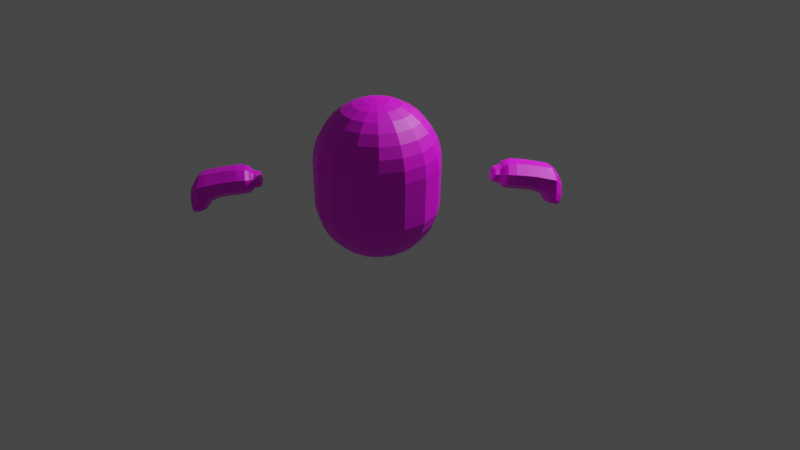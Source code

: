 # Source: PunchyDude.blend  (saved by Blender 2.93.21; exported with 4.5.12 LTS)
import bpy
from mathutils import Matrix  # noqa: F401  (used for matrix-valued properties, if any)

bpy.ops.wm.read_factory_settings(use_empty=True)
scene = bpy.context.scene
scene.name = 'Scene'

# ---- collections
col_scene = bpy.data.collections.new('Scene'); scene.collection.children.link(col_scene)
col_character = bpy.data.collections.new('Character'); scene.collection.children.link(col_character)

# ---- images (referenced by path relative to the original .blend; pixels are not part of the script)
import os
ASSET_DIR = os.environ.get("B2B_ASSET_DIR", "")  # directory of the original .blend (textures are referenced by path, not embedded)
HERE = os.path.dirname(os.path.abspath(__file__))  # packed textures are extracted next to this script under _unpacked/

def load_image(name, relpath, width, height, colorspace="sRGB"):
    """Load a texture the original file referenced (path relative to the .blend, or extracted next to this script)."""
    p = next((c for c in (os.path.join(HERE, relpath), os.path.join(ASSET_DIR, relpath)) if relpath and os.path.exists(c)), "")
    if p:
        img = bpy.data.images.load(p, check_existing=True)
        img.name = name
    else:  # same state as the original file: an image datablock whose file is absent (Cycles renders it pink)
        img = bpy.data.images.new(name, width, height)
        img.source = "FILE"
        img.filepath = "//" + (relpath or name)
    img.colorspace_settings.name = colorspace
    return img
img_bodytex = load_image('BodyTex', 'BodyTex.png', 1024, 1024, 'sRGB')

# ---- materials (node trees are filled in below, after node groups)
mat_material = bpy.data.materials.new('Material')
mat_material.use_transparent_shadow = False

# ---- material node trees
mat_material.use_nodes = True; mat_material.node_tree.nodes.clear()
_N = mat_material.node_tree.nodes; _L = mat_material.node_tree.links
n0 = _N.new('ShaderNodeBsdfPrincipled'); n0.name = 'Principled BSDF'; n0.location = (10, 300)
n0.distribution = 'GGX'
n0.subsurface_method = 'BURLEY'
n0.inputs[3].default_value = 1.45
n0.inputs[27].default_value = (0.0, 0.0, 0.0, 1.0)
n0.inputs[28].default_value = 1.0
n1 = _N.new('ShaderNodeOutputMaterial'); n1.name = 'Material Output'; n1.location = (300, 300)
n2 = _N.new('ShaderNodeTexImage'); n2.name = 'Image Texture'; n2.location = (-280, 280)
n2.image = img_bodytex
_L.new(n0.outputs[0], n1.inputs[0])
_L.new(n2.outputs[0], n0.inputs[0])
n1.is_active_output = True

# ---- world
world_world = bpy.data.worlds.new('World'); scene.world = world_world
world_world.use_nodes = True; world_world.node_tree.nodes.clear()
_N = world_world.node_tree.nodes; _L = world_world.node_tree.links
n0 = _N.new('ShaderNodeOutputWorld'); n0.name = 'World Output'; n0.location = (300, 300)
n1 = _N.new('ShaderNodeBackground'); n1.name = 'Background'; n1.location = (10, 300)
n1.inputs[0].default_value = (0.05088, 0.05088, 0.05088, 1.0)
_L.new(n1.outputs[0], n0.inputs[0])
n0.is_active_output = True
world_world.color = (0.05088, 0.05088, 0.05088)
world_world.use_sun_shadow = False
world_world.sun_shadow_jitter_overblur = 0.0

# ---- cameras
cam_camera = bpy.data.cameras.new('Camera')
cam_camera.clip_end = 100.0
cam_camera.ortho_scale = 7.314

# ---- lights
light_light = bpy.data.lights.new('Light', 'POINT')
light_light.transmission_factor = 0.0
light_light.energy = 1000.0
light_light.shadow_soft_size = 0.1
light_light.shadow_maximum_resolution = 0.006
light_light.use_absolute_resolution = True

# ---- meshes
me_cube_001 = bpy.data.meshes.new('Cube.001')
me_cube_001.from_pydata([(1.982, 0.2033, 1.264), (1.993, -0.06413, 1.359), (1.362, 0.3107, 1.671), (1.373, 0.04911, 1.763), (1.882, 0.2051, 1.289), (1.846, 0.3763, 1.637), (1.862, 0.02072, 1.763), (1.894, -0.06093, 1.384), (2.006, 0.2816, 1.337), (1.344, 0.259, 1.526), (2.022, -0.0757, 1.464), (1.355, -0.002586, 1.619), (1.853, -0.09344, 1.521), (1.835, 0.3098, 1.376), (1.641, 0.423, 1.673), (1.643, 0.0122, 1.804), (1.617, -0.06648, 1.585), (1.61, 0.3332, 1.424), (1.381, 0.301, 1.463), (1.41, 0.385, 1.698), (1.435, 0.005872, 1.814), (1.41, -0.06723, 1.61), (1.284, 0.2568, 1.537), (1.259, 0.2276, 1.57), (1.269, 0.2568, 1.651), (1.299, 0.3014, 1.661), (1.276, 0.08396, 1.712), (1.31, 0.05806, 1.747), (1.266, 0.0549, 1.631), (1.295, 0.01364, 1.623), (1.941, 0.3332, 1.632), (2.015, 0.2906, 1.502), (2.027, 0.02214, 1.598), (1.953, 0.06469, 1.727), (1.719, 0.4625, 1.547), (1.706, 0.4246, 1.441), (1.599, 0.529, 1.413), (1.616, 0.5812, 1.559), (1.517, 0.589, 1.556), (1.419, 0.531, 1.595), (1.402, 0.4795, 1.451), (1.502, 0.5457, 1.435), (1.703, 0.4993, 1.421), (1.715, 0.533, 1.515), (-1.982, 0.2033, 1.264), (-1.993, -0.06413, 1.359), (-1.362, 0.3107, 1.671), (-1.373, 0.04911, 1.763), (-1.882, 0.2051, 1.289), (-1.846, 0.3763, 1.637), (-1.862, 0.02072, 1.763), (-1.894, -0.06093, 1.384), (-2.006, 0.2816, 1.337), (-1.344, 0.259, 1.526), (-2.022, -0.0757, 1.464), (-1.355, -0.002586, 1.619), (-1.853, -0.09344, 1.521), (-1.835, 0.3098, 1.376), (-1.641, 0.423, 1.673), (-1.643, 0.0122, 1.804), (-1.617, -0.06648, 1.585), (-1.61, 0.3332, 1.424), (-1.381, 0.301, 1.463), (-1.41, 0.385, 1.698), (-1.435, 0.005872, 1.814), (-1.41, -0.06723, 1.61), (-1.284, 0.2568, 1.537), (-1.259, 0.2276, 1.57), (-1.269, 0.2568, 1.651), (-1.299, 0.3014, 1.661), (-1.276, 0.08396, 1.712), (-1.31, 0.05806, 1.747), (-1.266, 0.0549, 1.631), (-1.295, 0.01364, 1.623), (-1.941, 0.3332, 1.632), (-2.015, 0.2906, 1.502), (-2.027, 0.02214, 1.598), (-1.953, 0.06469, 1.727), (-1.719, 0.4625, 1.547), (-1.706, 0.4246, 1.441), (-1.599, 0.529, 1.413), (-1.616, 0.5812, 1.559), (-1.517, 0.589, 1.556), (-1.419, 0.531, 1.595), (-1.402, 0.4795, 1.451), (-1.502, 0.5457, 1.435), (-1.703, 0.4993, 1.421), (-1.715, 0.533, 1.515), (1.997, 0.2508, 1.277), (1.369, 0.3892, 1.565), (1.432, 0.1907, 1.794), (1.711, 0.457, 1.419), (1.944, -0.09365, 1.376), (1.998, 0.06741, 1.303), (1.813, 0.09551, 1.42), (1.93, 0.2316, 1.261), (1.75, 0.3762, 1.658), (1.763, 0.0183, 1.783), (1.877, 0.07048, 1.334), (1.882, -0.08911, 1.432), (1.853, 0.2138, 1.743), (1.842, 0.4052, 1.495), (2.012, -0.09088, 1.398), (1.425, -0.09274, 1.734), (1.864, -0.09146, 1.673), (1.866, 0.2553, 1.308), (1.933, 0.3589, 1.342), (1.955, -0.1396, 1.521), (2.039, 0.09974, 1.387), (1.738, -0.06451, 1.562), (1.724, 0.2961, 1.43), (1.515, 0.4012, 1.722), (1.525, 0.00403, 1.817), (1.498, -0.07378, 1.6), (1.478, 0.2941, 1.424), (1.633, -0.09252, 1.717), (1.642, 0.2083, 1.784), (1.667, 0.4053, 1.532), (1.604, 0.0979, 1.477), (1.397, 0.08823, 1.509), (1.351, 0.3339, 1.581), (1.371, 0.1896, 1.744), (1.366, -0.02578, 1.708), (1.346, 0.1185, 1.546), (1.357, 0.2636, 1.508), (1.379, 0.3273, 1.685), (1.394, 0.02627, 1.79), (1.372, -0.03613, 1.616), (1.264, 0.2495, 1.547), (1.262, 0.2603, 1.604), (1.278, 0.2889, 1.656), (1.29, 0.3247, 1.583), (1.272, 0.1731, 1.689), (1.288, 0.06314, 1.736), (1.307, 0.1881, 1.727), (1.271, 0.05111, 1.678), (1.274, 0.02388, 1.626), (1.304, -0.009762, 1.701), (1.26, 0.1383, 1.592), (1.286, 0.1269, 1.557), (1.332, 0.3053, 1.664), (1.316, 0.2585, 1.533), (1.326, 0.01098, 1.621), (1.343, 0.05775, 1.751), (1.99, 0.0143, 1.674), (2.033, 0.1561, 1.547), (1.976, 0.3415, 1.558), (1.944, 0.2058, 1.699), (2.014, 0.3053, 1.427), (1.909, 0.3708, 1.626), (1.924, 0.02855, 1.748), (2.029, -0.03708, 1.548), (1.667, 0.4045, 1.433), (1.583, 0.4474, 1.392), (1.613, 0.5324, 1.629), (1.613, 0.5771, 1.478), (1.72, 0.435, 1.494), (1.716, 0.5215, 1.463), (1.725, 0.4995, 1.538), (1.451, 0.5088, 1.428), (1.395, 0.5068, 1.523), (1.471, 0.5668, 1.59), (1.514, 0.5783, 1.491), (1.416, 0.4927, 1.637), (1.557, 0.5904, 1.567), (1.539, 0.5374, 1.42), (1.392, 0.4227, 1.442), (1.686, 0.4611, 1.591), (1.678, 0.5603, 1.538), (1.662, 0.5146, 1.411), (-1.997, 0.2508, 1.277), (-1.369, 0.3892, 1.565), (-1.432, 0.1907, 1.794), (-1.711, 0.457, 1.419), (-1.944, -0.09365, 1.376), (-1.998, 0.06741, 1.303), (-1.813, 0.09551, 1.42), (-1.93, 0.2316, 1.261), (-1.75, 0.3762, 1.658), (-1.763, 0.0183, 1.783), (-1.877, 0.07048, 1.334), (-1.882, -0.08911, 1.432), (-1.853, 0.2138, 1.743), (-1.842, 0.4052, 1.495), (-2.012, -0.09088, 1.398), (-1.425, -0.09274, 1.734), (-1.864, -0.09146, 1.673), (-1.866, 0.2553, 1.308), (-1.933, 0.3589, 1.342), (-1.955, -0.1396, 1.521), (-2.039, 0.09974, 1.387), (-1.738, -0.06451, 1.562), (-1.724, 0.2961, 1.43), (-1.515, 0.4012, 1.722), (-1.525, 0.00403, 1.817), (-1.498, -0.07378, 1.6), (-1.478, 0.2941, 1.424), (-1.633, -0.09252, 1.717), (-1.642, 0.2083, 1.784), (-1.667, 0.4053, 1.532), (-1.604, 0.0979, 1.477), (-1.397, 0.08823, 1.509), (-1.351, 0.3339, 1.581), (-1.371, 0.1896, 1.744), (-1.366, -0.02578, 1.708), (-1.346, 0.1185, 1.546), (-1.357, 0.2636, 1.508), (-1.379, 0.3273, 1.685), (-1.394, 0.02627, 1.79), (-1.372, -0.03613, 1.616), (-1.264, 0.2495, 1.547), (-1.262, 0.2603, 1.604), (-1.278, 0.2889, 1.656), (-1.29, 0.3247, 1.583), (-1.272, 0.1731, 1.689), (-1.288, 0.06314, 1.736), (-1.307, 0.1881, 1.727), (-1.271, 0.05111, 1.678), (-1.274, 0.02388, 1.626), (-1.304, -0.009762, 1.701), (-1.26, 0.1383, 1.592), (-1.286, 0.1269, 1.557), (-1.332, 0.3053, 1.664), (-1.316, 0.2585, 1.533), (-1.326, 0.01098, 1.621), (-1.343, 0.05775, 1.751), (-1.99, 0.0143, 1.674), (-2.033, 0.1561, 1.547), (-1.976, 0.3415, 1.558), (-1.944, 0.2058, 1.699), (-2.014, 0.3053, 1.427), (-1.909, 0.3708, 1.626), (-1.924, 0.02855, 1.748), (-2.029, -0.03708, 1.548), (-1.667, 0.4045, 1.433), (-1.583, 0.4474, 1.392), (-1.613, 0.5324, 1.629), (-1.613, 0.5771, 1.478), (-1.72, 0.435, 1.494), (-1.716, 0.5215, 1.463), (-1.725, 0.4995, 1.538), (-1.451, 0.5088, 1.428), (-1.395, 0.5068, 1.523), (-1.471, 0.5668, 1.59), (-1.514, 0.5783, 1.491), (-1.416, 0.4927, 1.637), (-1.557, 0.5904, 1.567), (-1.539, 0.5374, 1.42), (-1.392, 0.4227, 1.442), (-1.686, 0.4611, 1.591), (-1.678, 0.5603, 1.538), (-1.662, 0.5146, 1.411), (1.523, 0.1984, 1.799), (2.028, 0.07884, 1.33), (1.849, 0.08242, 1.373), (1.936, 0.06496, 1.308), (1.951, -0.1529, 1.438), (2.045, 0.1275, 1.465), (1.907, 0.214, 1.728), (1.93, 0.3169, 1.271), (1.961, -0.08628, 1.65), (1.514, -0.09974, 1.731), (1.754, -0.08807, 1.697), (1.76, 0.2107, 1.762), (1.739, 0.3993, 1.522), (1.723, 0.09977, 1.457), (1.485, 0.08803, 1.492), (1.337, -0.01204, 1.702), (1.364, 0.3501, 1.577), (1.391, 0.1872, 1.77), (1.386, -0.06044, 1.722), (1.362, 0.101, 1.53), (1.318, 0.1259, 1.553), (1.263, 0.1555, 1.64), (1.34, 0.1903, 1.732), (1.269, 0.3115, 1.587), (1.285, 0.1834, 1.717), (1.283, 0.001212, 1.696), (1.267, 0.1294, 1.566), (1.322, 0.3283, 1.582), (1.991, 0.1842, 1.632), (1.94, 0.4005, 1.476), (1.481, 0.4481, 1.397), (1.563, 0.5855, 1.485), (1.682, 0.4165, 1.516), (1.374, 0.452, 1.544), (1.734, 0.475, 1.474), (1.451, 0.5499, 1.505), (1.512, 0.5376, 1.646), (1.671, 0.5559, 1.468), (1.66, 0.4515, 1.396), (1.684, 0.5206, 1.589), (-1.523, 0.1984, 1.799), (-2.028, 0.07884, 1.33), (-1.849, 0.08242, 1.373), (-1.936, 0.06496, 1.308), (-1.951, -0.1529, 1.438), (-2.045, 0.1275, 1.465), (-1.907, 0.214, 1.728), (-1.93, 0.3169, 1.271), (-1.961, -0.08628, 1.65), (-1.514, -0.09974, 1.731), (-1.754, -0.08807, 1.697), (-1.76, 0.2107, 1.762), (-1.739, 0.3993, 1.522), (-1.723, 0.09977, 1.457), (-1.485, 0.08803, 1.492), (-1.337, -0.01204, 1.702), (-1.364, 0.3501, 1.577), (-1.391, 0.1872, 1.77), (-1.386, -0.06044, 1.722), (-1.362, 0.101, 1.53), (-1.318, 0.1259, 1.553), (-1.263, 0.1555, 1.64), (-1.34, 0.1903, 1.732), (-1.269, 0.3115, 1.587), (-1.285, 0.1834, 1.717), (-1.283, 0.001212, 1.696), (-1.267, 0.1294, 1.566), (-1.322, 0.3283, 1.582), (-1.991, 0.1842, 1.632), (-1.94, 0.4005, 1.476), (-1.481, 0.4481, 1.397), (-1.563, 0.5855, 1.485), (-1.682, 0.4165, 1.516), (-1.374, 0.452, 1.544), (-1.734, 0.475, 1.474), (-1.451, 0.5499, 1.505), (-1.512, 0.5376, 1.646), (-1.671, 0.5559, 1.468), (-1.66, 0.4515, 1.396), (-1.684, 0.5206, 1.589)], [], [(14, 111, 252, 116), (111, 19, 90, 252), (252, 90, 20, 112), (116, 252, 112, 15), (8, 108, 253, 88), (108, 10, 102, 253), (253, 102, 1, 93), (88, 253, 93, 0), (13, 105, 254, 94), (105, 4, 98, 254), (254, 98, 7, 99), (94, 254, 99, 12), (1, 92, 255, 93), (92, 7, 98, 255), (255, 98, 4, 95), (93, 255, 95, 0), (10, 107, 256, 102), (107, 12, 99, 256), (256, 99, 7, 92), (102, 256, 92, 1), (31, 145, 257, 148), (145, 32, 151, 257), (257, 151, 10, 108), (148, 257, 108, 8), (30, 149, 258, 147), (149, 5, 100, 258), (258, 100, 6, 150), (147, 258, 150, 33), (0, 95, 259, 88), (95, 4, 105, 259), (259, 105, 13, 106), (88, 259, 106, 8), (32, 144, 260, 151), (33, 150, 260, 144), (6, 104, 260, 150), (12, 107, 260, 104), (10, 151, 260, 107), (15, 112, 261, 115), (112, 20, 103, 261), (261, 103, 21, 113), (115, 261, 113, 16), (6, 97, 262, 104), (97, 15, 115, 262), (262, 115, 16, 109), (104, 262, 109, 12), (5, 96, 263, 100), (96, 14, 116, 263), (263, 116, 15, 97), (100, 263, 97, 6), (13, 110, 264, 101), (110, 17, 117, 264), (264, 117, 14, 96), (101, 264, 96, 5), (13, 94, 265, 110), (94, 12, 109, 265), (265, 109, 16, 118), (110, 265, 118, 17), (16, 113, 266, 118), (113, 21, 119, 266), (266, 119, 18, 114), (118, 266, 114, 17), (11, 122, 267, 142), (122, 3, 143, 267), (267, 143, 27, 137), (142, 267, 137, 29), (9, 120, 268, 124), (120, 2, 125, 268), (268, 125, 19, 89), (124, 268, 89, 18), (2, 121, 269, 125), (121, 3, 126, 269), (269, 126, 20, 90), (125, 269, 90, 19), (3, 122, 270, 126), (122, 11, 127, 270), (270, 127, 21, 103), (126, 270, 103, 20), (11, 123, 271, 127), (123, 9, 124, 271), (271, 124, 18, 119), (127, 271, 119, 21), (9, 123, 272, 141), (123, 11, 142, 272), (272, 142, 29, 139), (141, 272, 139, 22), (23, 138, 273, 129), (138, 28, 135, 273), (273, 135, 26, 132), (129, 273, 132, 24), (3, 121, 274, 143), (121, 2, 140, 274), (274, 140, 25, 134), (143, 274, 134, 27), (23, 129, 275, 128), (129, 24, 130, 275), (275, 130, 25, 131), (128, 275, 131, 22), (24, 132, 276, 130), (132, 26, 133, 276), (276, 133, 27, 134), (130, 276, 134, 25), (26, 135, 277, 133), (135, 28, 136, 277), (277, 136, 29, 137), (133, 277, 137, 27), (28, 138, 278, 136), (138, 23, 128, 278), (278, 128, 22, 139), (136, 278, 139, 29), (2, 120, 279, 140), (120, 9, 141, 279), (279, 141, 22, 131), (140, 279, 131, 25), (32, 145, 280, 144), (145, 31, 146, 280), (280, 146, 30, 147), (144, 280, 147, 33), (8, 106, 281, 148), (13, 101, 281, 106), (5, 149, 281, 101), (30, 146, 281, 149), (31, 148, 281, 146), (17, 114, 282, 153), (18, 166, 282, 114), (40, 159, 282, 166), (41, 165, 282, 159), (36, 153, 282, 165), (37, 155, 283, 164), (155, 36, 165, 283), (283, 165, 41, 162), (164, 283, 162, 38), (14, 117, 284, 167), (117, 17, 152, 284), (284, 152, 35, 156), (167, 284, 156, 34), (18, 89, 285, 166), (89, 19, 163, 285), (285, 163, 39, 160), (166, 285, 160, 40), (34, 156, 286, 158), (156, 35, 91, 286), (286, 91, 42, 157), (158, 286, 157, 43), (40, 160, 287, 159), (160, 39, 161, 287), (287, 161, 38, 162), (159, 287, 162, 41), (19, 111, 288, 163), (14, 154, 288, 111), (37, 164, 288, 154), (38, 161, 288, 164), (39, 163, 288, 161), (36, 155, 289, 169), (155, 37, 168, 289), (289, 168, 43, 157), (169, 289, 157, 42), (17, 153, 290, 152), (153, 36, 169, 290), (290, 169, 42, 91), (152, 290, 91, 35), (37, 154, 291, 168), (154, 14, 167, 291), (291, 167, 34, 158), (168, 291, 158, 43), (58, 198, 292, 193), (198, 59, 194, 292), (292, 194, 64, 172), (193, 292, 172, 63), (52, 170, 293, 190), (170, 44, 175, 293), (293, 175, 45, 184), (190, 293, 184, 54), (57, 176, 294, 187), (176, 56, 181, 294), (294, 181, 51, 180), (187, 294, 180, 48), (45, 175, 295, 174), (175, 44, 177, 295), (295, 177, 48, 180), (174, 295, 180, 51), (54, 184, 296, 189), (184, 45, 174, 296), (296, 174, 51, 181), (189, 296, 181, 56), (75, 230, 297, 227), (230, 52, 190, 297), (297, 190, 54, 233), (227, 297, 233, 76), (74, 229, 298, 231), (229, 77, 232, 298), (298, 232, 50, 182), (231, 298, 182, 49), (44, 170, 299, 177), (170, 52, 188, 299), (299, 188, 57, 187), (177, 299, 187, 48), (76, 233, 300, 226), (54, 189, 300, 233), (56, 186, 300, 189), (50, 232, 300, 186), (77, 226, 300, 232), (59, 197, 301, 194), (197, 60, 195, 301), (301, 195, 65, 185), (194, 301, 185, 64), (50, 186, 302, 179), (186, 56, 191, 302), (302, 191, 60, 197), (179, 302, 197, 59), (49, 182, 303, 178), (182, 50, 179, 303), (303, 179, 59, 198), (178, 303, 198, 58), (57, 183, 304, 192), (183, 49, 178, 304), (304, 178, 58, 199), (192, 304, 199, 61), (57, 192, 305, 176), (192, 61, 200, 305), (305, 200, 60, 191), (176, 305, 191, 56), (60, 200, 306, 195), (200, 61, 196, 306), (306, 196, 62, 201), (195, 306, 201, 65), (55, 224, 307, 204), (224, 73, 219, 307), (307, 219, 71, 225), (204, 307, 225, 47), (53, 206, 308, 202), (206, 62, 171, 308), (308, 171, 63, 207), (202, 308, 207, 46), (46, 207, 309, 203), (207, 63, 172, 309), (309, 172, 64, 208), (203, 309, 208, 47), (47, 208, 310, 204), (208, 64, 185, 310), (310, 185, 65, 209), (204, 310, 209, 55), (55, 209, 311, 205), (209, 65, 201, 311), (311, 201, 62, 206), (205, 311, 206, 53), (53, 223, 312, 205), (223, 66, 221, 312), (312, 221, 73, 224), (205, 312, 224, 55), (67, 211, 313, 220), (211, 68, 214, 313), (313, 214, 70, 217), (220, 313, 217, 72), (47, 225, 314, 203), (225, 71, 216, 314), (314, 216, 69, 222), (203, 314, 222, 46), (67, 210, 315, 211), (210, 66, 213, 315), (315, 213, 69, 212), (211, 315, 212, 68), (68, 212, 316, 214), (212, 69, 216, 316), (316, 216, 71, 215), (214, 316, 215, 70), (70, 215, 317, 217), (215, 71, 219, 317), (317, 219, 73, 218), (217, 317, 218, 72), (72, 218, 318, 220), (218, 73, 221, 318), (318, 221, 66, 210), (220, 318, 210, 67), (46, 222, 319, 202), (222, 69, 213, 319), (319, 213, 66, 223), (202, 319, 223, 53), (76, 226, 320, 227), (226, 77, 229, 320), (320, 229, 74, 228), (227, 320, 228, 75), (52, 230, 321, 188), (75, 228, 321, 230), (74, 231, 321, 228), (49, 183, 321, 231), (57, 188, 321, 183), (61, 235, 322, 196), (80, 247, 322, 235), (85, 241, 322, 247), (84, 248, 322, 241), (62, 196, 322, 248), (81, 246, 323, 237), (246, 82, 244, 323), (323, 244, 85, 247), (237, 323, 247, 80), (58, 249, 324, 199), (249, 78, 238, 324), (324, 238, 79, 234), (199, 324, 234, 61), (62, 248, 325, 171), (248, 84, 242, 325), (325, 242, 83, 245), (171, 325, 245, 63), (78, 240, 326, 238), (240, 87, 239, 326), (326, 239, 86, 173), (238, 326, 173, 79), (84, 241, 327, 242), (241, 85, 244, 327), (327, 244, 82, 243), (242, 327, 243, 83), (63, 245, 328, 193), (83, 243, 328, 245), (82, 246, 328, 243), (81, 236, 328, 246), (58, 193, 328, 236), (80, 251, 329, 237), (251, 86, 239, 329), (329, 239, 87, 250), (237, 329, 250, 81), (61, 234, 330, 235), (234, 79, 173, 330), (330, 173, 86, 251), (235, 330, 251, 80), (81, 250, 331, 236), (250, 87, 240, 331), (331, 240, 78, 249), (236, 331, 249, 58)])
_uv = me_cube_001.uv_layers.new(name='UVMap')
_uv.uv.foreach_set('vector', [0.7984, 0.7435, 0.8115, 0.7496, 0.8117, 0.7745, 0.7985, 0.7729, 0.8115, 0.7496, 0.8249, 0.7457, 0.8249, 0.7752, 0.8117, 0.7745, 0.8117, 0.7745, 0.8249, 0.7752, 0.8249, 0.8047, 0.8117, 0.8034, 0.7985, 0.7729, 0.8117, 0.7745, 0.8117, 0.8034, 0.7984, 0.8022, 0.9213, 0.7825, 0.9202, 0.7522, 0.9262, 0.752, 0.9263, 0.7824, 0.9202, 0.7522, 0.9213, 0.7218, 0.9263, 0.7217, 0.9262, 0.752, 0.9262, 0.752, 0.9263, 0.7217, 0.9313, 0.7216, 0.9313, 0.7519, 0.9263, 0.7824, 0.9262, 0.752, 0.9313, 0.7519, 0.9313, 0.7823, 0.9525, 0.7829, 0.9576, 0.783, 0.9575, 0.813, 0.9521, 0.8129, 0.9576, 0.783, 0.9628, 0.7831, 0.9628, 0.813, 0.9575, 0.813, 0.9575, 0.813, 0.9628, 0.813, 0.9629, 0.843, 0.9574, 0.843, 0.9521, 0.8129, 0.9575, 0.813, 0.9574, 0.843, 0.9518, 0.843, 0.9307, 0.7829, 0.9412, 0.7831, 0.9412, 0.8132, 0.9307, 0.8132, 0.9412, 0.7831, 0.9518, 0.7833, 0.9518, 0.8131, 0.9412, 0.8132, 0.9412, 0.8132, 0.9518, 0.8131, 0.9518, 0.843, 0.9412, 0.8432, 0.9307, 0.8132, 0.9412, 0.8132, 0.9412, 0.8432, 0.9307, 0.8435, 0.7797, 0.8054, 0.784, 0.8169, 0.7754, 0.816, 0.7742, 0.8051, 0.784, 0.8169, 0.7813, 0.8272, 0.7758, 0.8269, 0.7754, 0.816, 0.7754, 0.816, 0.7758, 0.8269, 0.7702, 0.8265, 0.7695, 0.8156, 0.7742, 0.8051, 0.7754, 0.816, 0.7695, 0.8156, 0.7688, 0.8047, 0.9035, 0.7829, 0.9024, 0.7524, 0.9122, 0.7523, 0.9124, 0.7827, 0.9024, 0.7524, 0.9035, 0.7221, 0.9124, 0.722, 0.9122, 0.7523, 0.9122, 0.7523, 0.9124, 0.722, 0.9213, 0.7218, 0.9202, 0.7522, 0.9124, 0.7827, 0.9122, 0.7523, 0.9202, 0.7522, 0.9213, 0.7825, 0.7688, 0.7399, 0.7706, 0.74, 0.771, 0.7703, 0.7688, 0.7702, 0.7706, 0.74, 0.7725, 0.74, 0.7756, 0.7706, 0.771, 0.7703, 0.771, 0.7703, 0.7756, 0.7706, 0.7725, 0.8006, 0.7707, 0.8006, 0.7688, 0.7702, 0.771, 0.7703, 0.7707, 0.8006, 0.7688, 0.8005, 0.8168, 0.9355, 0.806, 0.9341, 0.806, 0.9284, 0.8168, 0.93, 0.806, 0.9341, 0.7952, 0.9327, 0.7952, 0.9275, 0.806, 0.9284, 0.806, 0.9284, 0.7952, 0.9275, 0.7952, 0.9223, 0.8057, 0.9198, 0.8168, 0.93, 0.806, 0.9284, 0.8057, 0.9198, 0.8168, 0.9246, 0.7991, 0.8067, 0.8087, 0.8162, 0.7997, 0.8191, 0.7894, 0.8061, 0.8183, 0.8257, 0.8185, 0.8277, 0.7997, 0.8191, 0.8087, 0.8162, 0.8186, 0.8296, 0.7999, 0.8297, 0.7997, 0.8191, 0.8185, 0.8277, 0.7813, 0.8272, 0.784, 0.8169, 0.7997, 0.8191, 0.7999, 0.8297, 0.7797, 0.8054, 0.7894, 0.8061, 0.7997, 0.8191, 0.784, 0.8169, 0.8186, 0.8562, 0.8169, 0.8693, 0.7982, 0.8681, 0.7995, 0.8549, 0.8169, 0.8693, 0.8152, 0.8825, 0.7966, 0.8813, 0.7982, 0.8681, 0.7982, 0.8681, 0.7966, 0.8813, 0.7779, 0.8801, 0.7796, 0.8669, 0.7995, 0.8549, 0.7982, 0.8681, 0.7796, 0.8669, 0.7813, 0.8538, 0.8186, 0.8296, 0.8186, 0.8429, 0.7999, 0.8418, 0.7999, 0.8297, 0.8186, 0.8429, 0.8186, 0.8562, 0.7995, 0.8549, 0.7999, 0.8418, 0.7999, 0.8418, 0.7995, 0.8549, 0.7813, 0.8538, 0.7813, 0.8405, 0.7999, 0.8297, 0.7999, 0.8418, 0.7813, 0.8405, 0.7813, 0.8272, 0.7725, 0.74, 0.7855, 0.7417, 0.7858, 0.7716, 0.7756, 0.7706, 0.7855, 0.7417, 0.7984, 0.7435, 0.7985, 0.7729, 0.7858, 0.7716, 0.7858, 0.7716, 0.7985, 0.7729, 0.7984, 0.8022, 0.7855, 0.8014, 0.7756, 0.7706, 0.7858, 0.7716, 0.7855, 0.8014, 0.7725, 0.8006, 0.7952, 0.9223, 0.782, 0.9211, 0.7819, 0.9022, 0.794, 0.9031, 0.782, 0.9211, 0.7688, 0.9199, 0.7688, 0.9012, 0.7819, 0.9022, 0.7819, 0.9022, 0.7688, 0.9012, 0.7688, 0.8825, 0.782, 0.8833, 0.794, 0.9031, 0.7819, 0.9022, 0.782, 0.8833, 0.7952, 0.8842, 0.8777, 0.7417, 0.8777, 0.7716, 0.8646, 0.7723, 0.8646, 0.7426, 0.8777, 0.7716, 0.8777, 0.8016, 0.8646, 0.8019, 0.8646, 0.7723, 0.8646, 0.7723, 0.8646, 0.8019, 0.8515, 0.8023, 0.8515, 0.7732, 0.8646, 0.7426, 0.8646, 0.7723, 0.8515, 0.7732, 0.8516, 0.7436, 0.8515, 0.8023, 0.8382, 0.8034, 0.8383, 0.7745, 0.8515, 0.7732, 0.8382, 0.8034, 0.8249, 0.8045, 0.825, 0.775, 0.8383, 0.7745, 0.8383, 0.7745, 0.825, 0.775, 0.825, 0.7455, 0.8386, 0.7496, 0.8515, 0.7732, 0.8383, 0.7745, 0.8386, 0.7496, 0.8516, 0.7436, 0.941, 0.8869, 0.941, 0.898, 0.9366, 0.8974, 0.9365, 0.8864, 0.941, 0.898, 0.941, 0.909, 0.9365, 0.9085, 0.9366, 0.8974, 0.9366, 0.8974, 0.9365, 0.9085, 0.932, 0.9079, 0.9329, 0.897, 0.9365, 0.8864, 0.9366, 0.8974, 0.9329, 0.897, 0.932, 0.8858, 0.9079, 0.8637, 0.8969, 0.8637, 0.8966, 0.8626, 0.9073, 0.8683, 0.8969, 0.8637, 0.8859, 0.8637, 0.8859, 0.8683, 0.8966, 0.8626, 0.8966, 0.8626, 0.8859, 0.8683, 0.8777, 0.8589, 0.8964, 0.858, 0.9073, 0.8683, 0.8966, 0.8626, 0.8964, 0.858, 0.915, 0.859, 0.8859, 0.8637, 0.8859, 0.8843, 0.8826, 0.8864, 0.8859, 0.8683, 0.8859, 0.8843, 0.8859, 0.9049, 0.8859, 0.9045, 0.8826, 0.8864, 0.8826, 0.8864, 0.8859, 0.9045, 0.8777, 0.9181, 0.8777, 0.8885, 0.8859, 0.8683, 0.8826, 0.8864, 0.8777, 0.8885, 0.8777, 0.8589, 0.8859, 0.9049, 0.8969, 0.9049, 0.8966, 0.9101, 0.8859, 0.9045, 0.8969, 0.9049, 0.9079, 0.9049, 0.9073, 0.9046, 0.8966, 0.9101, 0.8966, 0.9101, 0.9073, 0.9046, 0.915, 0.9182, 0.8963, 0.9182, 0.8859, 0.9045, 0.8966, 0.9101, 0.8963, 0.9182, 0.8777, 0.9181, 0.9079, 0.9049, 0.9079, 0.8843, 0.9106, 0.8865, 0.9073, 0.9046, 0.9079, 0.8843, 0.9079, 0.8637, 0.9073, 0.8683, 0.9106, 0.8865, 0.9106, 0.8865, 0.9073, 0.8683, 0.915, 0.859, 0.915, 0.8886, 0.9073, 0.9046, 0.9106, 0.8865, 0.915, 0.8886, 0.915, 0.9182, 0.9524, 0.7631, 0.9524, 0.7426, 0.9569, 0.7426, 0.957, 0.7634, 0.9524, 0.7426, 0.9524, 0.7221, 0.957, 0.7218, 0.9569, 0.7426, 0.9569, 0.7426, 0.957, 0.7218, 0.9615, 0.7216, 0.9606, 0.7426, 0.957, 0.7634, 0.9569, 0.7426, 0.9606, 0.7426, 0.9615, 0.7636, 0.9523, 0.9183, 0.9523, 0.937, 0.944, 0.937, 0.944, 0.9182, 0.9523, 0.937, 0.9523, 0.9557, 0.944, 0.9557, 0.944, 0.937, 0.944, 0.937, 0.944, 0.9557, 0.9357, 0.9557, 0.9357, 0.937, 0.944, 0.9182, 0.944, 0.937, 0.9357, 0.937, 0.9357, 0.9182, 0.9646, 0.9187, 0.9646, 0.9393, 0.9602, 0.9393, 0.9601, 0.9185, 0.9646, 0.9393, 0.9646, 0.9598, 0.9601, 0.9601, 0.9602, 0.9393, 0.9602, 0.9393, 0.9601, 0.9601, 0.9555, 0.9603, 0.9564, 0.9393, 0.9601, 0.9185, 0.9602, 0.9393, 0.9564, 0.9393, 0.9555, 0.9182, 0.8249, 0.9615, 0.8249, 0.9532, 0.8263, 0.9529, 0.8262, 0.9626, 0.8249, 0.9532, 0.8249, 0.9449, 0.8262, 0.9432, 0.8263, 0.9529, 0.8263, 0.9529, 0.8262, 0.9432, 0.8275, 0.9416, 0.8284, 0.9525, 0.8262, 0.9626, 0.8263, 0.9529, 0.8284, 0.9525, 0.8275, 0.9637, 0.9523, 0.9582, 0.9523, 0.9395, 0.954, 0.9394, 0.9539, 0.9592, 0.9523, 0.9395, 0.9523, 0.9207, 0.9539, 0.9195, 0.954, 0.9394, 0.954, 0.9394, 0.9539, 0.9195, 0.9555, 0.9182, 0.9564, 0.9393, 0.9539, 0.9592, 0.954, 0.9394, 0.9564, 0.9393, 0.9555, 0.9603, 0.9292, 0.9046, 0.9292, 0.8963, 0.9307, 0.8966, 0.9306, 0.9063, 0.9292, 0.8963, 0.9292, 0.8879, 0.9306, 0.8869, 0.9307, 0.8966, 0.9307, 0.8966, 0.9306, 0.8869, 0.932, 0.8858, 0.9329, 0.897, 0.9306, 0.9063, 0.9307, 0.8966, 0.9329, 0.897, 0.932, 0.9079, 0.964, 0.7241, 0.964, 0.7428, 0.9626, 0.7427, 0.9627, 0.7228, 0.964, 0.7428, 0.964, 0.7615, 0.9627, 0.7626, 0.9626, 0.7427, 0.9626, 0.7427, 0.9627, 0.7626, 0.9615, 0.7636, 0.9606, 0.7426, 0.9627, 0.7228, 0.9626, 0.7427, 0.9606, 0.7426, 0.9615, 0.7216, 0.8366, 0.9405, 0.8366, 0.9515, 0.8321, 0.9521, 0.832, 0.941, 0.8366, 0.9515, 0.8366, 0.9626, 0.832, 0.9631, 0.8321, 0.9521, 0.8321, 0.9521, 0.832, 0.9631, 0.8275, 0.9637, 0.8284, 0.9525, 0.832, 0.941, 0.8321, 0.9521, 0.8284, 0.9525, 0.8275, 0.9416, 0.9035, 0.7221, 0.9024, 0.7524, 0.8905, 0.7523, 0.8906, 0.722, 0.9024, 0.7524, 0.9035, 0.7829, 0.8906, 0.7827, 0.8905, 0.7523, 0.8905, 0.7523, 0.8906, 0.7827, 0.8777, 0.7825, 0.8777, 0.7521, 0.8906, 0.722, 0.8905, 0.7523, 0.8777, 0.7521, 0.8777, 0.7218, 0.8168, 0.9246, 0.8057, 0.9198, 0.8045, 0.9039, 0.8168, 0.9148, 0.7952, 0.9223, 0.794, 0.9031, 0.8045, 0.9039, 0.8057, 0.9198, 0.7952, 0.8842, 0.7971, 0.8845, 0.8045, 0.9039, 0.794, 0.9031, 0.7991, 0.8847, 0.8079, 0.8949, 0.8045, 0.9039, 0.7971, 0.8845, 0.8168, 0.9051, 0.8168, 0.9148, 0.8045, 0.9039, 0.8079, 0.8949, 0.8516, 0.7436, 0.8386, 0.7496, 0.8398, 0.7331, 0.851, 0.7333, 0.825, 0.7455, 0.825, 0.7382, 0.8398, 0.7331, 0.8386, 0.7496, 0.825, 0.7309, 0.8351, 0.7263, 0.8398, 0.7331, 0.825, 0.7382, 0.8451, 0.7216, 0.8488, 0.7219, 0.8398, 0.7331, 0.8351, 0.7263, 0.8525, 0.7223, 0.851, 0.7333, 0.8398, 0.7331, 0.8488, 0.7219, 0.9212, 0.8596, 0.9326, 0.8585, 0.9323, 0.8634, 0.9213, 0.8634, 0.9326, 0.8585, 0.943, 0.8596, 0.9431, 0.8634, 0.9323, 0.8634, 0.9323, 0.8634, 0.9431, 0.8634, 0.9432, 0.8671, 0.9325, 0.8687, 0.9213, 0.8634, 0.9323, 0.8634, 0.9325, 0.8687, 0.9215, 0.8671, 0.7688, 0.9729, 0.7688, 0.9542, 0.7763, 0.9524, 0.7763, 0.9666, 0.7688, 0.9542, 0.7688, 0.9355, 0.7763, 0.9382, 0.7763, 0.9524, 0.7763, 0.9524, 0.7763, 0.9382, 0.7838, 0.9409, 0.7838, 0.9506, 0.7763, 0.9666, 0.7763, 0.9524, 0.7838, 0.9506, 0.7838, 0.9603, 0.915, 0.859, 0.8964, 0.858, 0.8963, 0.8516, 0.915, 0.8517, 0.8964, 0.858, 0.8777, 0.8589, 0.8777, 0.8517, 0.8963, 0.8516, 0.8963, 0.8516, 0.8777, 0.8517, 0.8777, 0.8444, 0.8963, 0.8444, 0.915, 0.8517, 0.8963, 0.8516, 0.8963, 0.8444, 0.915, 0.8444, 0.934, 0.9359, 0.9342, 0.9447, 0.9271, 0.9447, 0.9267, 0.9364, 0.9342, 0.9447, 0.9344, 0.9535, 0.9273, 0.9535, 0.9271, 0.9447, 0.9271, 0.9447, 0.9273, 0.9535, 0.9202, 0.9535, 0.92, 0.9447, 0.9267, 0.9364, 0.9271, 0.9447, 0.92, 0.9447, 0.9198, 0.9359, 0.9524, 0.8858, 0.9337, 0.8858, 0.933, 0.8766, 0.9478, 0.8765, 0.9337, 0.8858, 0.915, 0.8858, 0.9182, 0.8765, 0.933, 0.8766, 0.933, 0.8766, 0.9182, 0.8765, 0.9215, 0.8671, 0.9325, 0.8687, 0.9478, 0.8765, 0.933, 0.8766, 0.9325, 0.8687, 0.9432, 0.8671, 0.8249, 0.7457, 0.8115, 0.7496, 0.811, 0.7332, 0.8249, 0.7384, 0.7984, 0.7435, 0.7991, 0.7328, 0.811, 0.7332, 0.8115, 0.7496, 0.7997, 0.7222, 0.8034, 0.7219, 0.811, 0.7332, 0.7991, 0.7328, 0.8071, 0.7216, 0.816, 0.7264, 0.811, 0.7332, 0.8034, 0.7219, 0.8249, 0.7312, 0.8249, 0.7384, 0.811, 0.7332, 0.816, 0.7264, 0.943, 0.8596, 0.9326, 0.8585, 0.9339, 0.8519, 0.9441, 0.852, 0.9326, 0.8585, 0.9212, 0.8596, 0.9236, 0.852, 0.9339, 0.8519, 0.9339, 0.8519, 0.9236, 0.852, 0.9259, 0.8444, 0.9356, 0.8444, 0.9441, 0.852, 0.9339, 0.8519, 0.9356, 0.8444, 0.9452, 0.8444, 0.8516, 0.7436, 0.851, 0.7333, 0.8595, 0.734, 0.8594, 0.7428, 0.851, 0.7333, 0.8525, 0.7223, 0.8599, 0.7251, 0.8595, 0.734, 0.8595, 0.734, 0.8599, 0.7251, 0.8672, 0.7279, 0.8672, 0.735, 0.8594, 0.7428, 0.8595, 0.734, 0.8672, 0.735, 0.8672, 0.7421, 0.9151, 0.9254, 0.9254, 0.9218, 0.9261, 0.9289, 0.9174, 0.9306, 0.9254, 0.9218, 0.9357, 0.9182, 0.9349, 0.927, 0.9261, 0.9289, 0.9261, 0.9289, 0.9349, 0.927, 0.934, 0.9359, 0.9267, 0.9364, 0.9174, 0.9306, 0.9261, 0.9289, 0.9267, 0.9364, 0.9198, 0.9359, 0.7421, 0.7826, 0.7422, 0.7532, 0.7554, 0.7517, 0.7553, 0.7766, 0.7422, 0.7532, 0.7422, 0.7239, 0.7555, 0.7228, 0.7554, 0.7517, 0.7554, 0.7517, 0.7555, 0.7228, 0.7688, 0.7216, 0.7688, 0.7511, 0.7553, 0.7766, 0.7554, 0.7517, 0.7688, 0.7511, 0.7688, 0.7806, 0.9199, 0.783, 0.9253, 0.7831, 0.9251, 0.8134, 0.9187, 0.8134, 0.9253, 0.7831, 0.9307, 0.7832, 0.9307, 0.8135, 0.9251, 0.8134, 0.9251, 0.8134, 0.9307, 0.8135, 0.9307, 0.8438, 0.9253, 0.8438, 0.9187, 0.8134, 0.9251, 0.8134, 0.9253, 0.8438, 0.9199, 0.8437, 0.9633, 0.8444, 0.9633, 0.8744, 0.958, 0.8744, 0.9582, 0.8444, 0.9633, 0.8744, 0.9633, 0.9045, 0.9578, 0.9044, 0.958, 0.8744, 0.958, 0.8744, 0.9578, 0.9044, 0.9524, 0.9043, 0.9527, 0.8743, 0.9582, 0.8444, 0.958, 0.8744, 0.9527, 0.8743, 0.9531, 0.8444, 0.9313, 0.7822, 0.9313, 0.7519, 0.9419, 0.7519, 0.9419, 0.782, 0.9313, 0.7519, 0.9313, 0.7216, 0.9419, 0.7218, 0.9419, 0.7519, 0.9419, 0.7519, 0.9419, 0.7218, 0.9524, 0.7221, 0.9524, 0.7519, 0.9419, 0.782, 0.9419, 0.7519, 0.9524, 0.7519, 0.9524, 0.7818, 0.7228, 0.8816, 0.7173, 0.882, 0.7185, 0.871, 0.727, 0.8702, 0.7173, 0.882, 0.7119, 0.8823, 0.7126, 0.8714, 0.7185, 0.871, 0.7185, 0.871, 0.7126, 0.8714, 0.7133, 0.8606, 0.7188, 0.8602, 0.727, 0.8702, 0.7185, 0.871, 0.7188, 0.8602, 0.7244, 0.8598, 0.9006, 0.7829, 0.9102, 0.783, 0.9101, 0.8133, 0.9001, 0.8134, 0.9102, 0.783, 0.9199, 0.783, 0.9187, 0.8134, 0.9101, 0.8133, 0.9101, 0.8133, 0.9187, 0.8134, 0.9199, 0.8437, 0.9102, 0.8436, 0.9001, 0.8134, 0.9101, 0.8133, 0.9102, 0.8436, 0.9006, 0.8436, 0.7119, 0.7859, 0.7119, 0.7556, 0.7141, 0.7556, 0.7138, 0.7859, 0.7119, 0.7556, 0.7119, 0.7253, 0.7138, 0.7253, 0.7141, 0.7556, 0.7141, 0.7556, 0.7138, 0.7253, 0.7157, 0.7252, 0.7189, 0.7552, 0.7138, 0.7859, 0.7141, 0.7556, 0.7189, 0.7552, 0.7157, 0.7859, 0.8729, 0.8874, 0.8729, 0.8929, 0.8621, 0.8946, 0.8621, 0.8889, 0.8729, 0.8929, 0.8729, 0.8984, 0.8618, 0.9031, 0.8621, 0.8946, 0.8621, 0.8946, 0.8618, 0.9031, 0.8513, 0.9006, 0.8514, 0.8955, 0.8621, 0.8889, 0.8621, 0.8946, 0.8514, 0.8955, 0.8514, 0.8903, 0.7422, 0.8803, 0.7325, 0.881, 0.7428, 0.868, 0.7518, 0.8708, 0.7228, 0.8816, 0.727, 0.8702, 0.7428, 0.868, 0.7325, 0.881, 0.7244, 0.8598, 0.743, 0.8574, 0.7428, 0.868, 0.727, 0.8702, 0.7617, 0.8574, 0.7615, 0.8594, 0.7428, 0.868, 0.743, 0.8574, 0.7614, 0.8613, 0.7518, 0.8708, 0.7428, 0.868, 0.7615, 0.8594, 0.7617, 0.8309, 0.7426, 0.8321, 0.7413, 0.8189, 0.76, 0.8177, 0.7426, 0.8321, 0.7244, 0.8333, 0.7227, 0.8201, 0.7413, 0.8189, 0.7413, 0.8189, 0.7227, 0.8201, 0.721, 0.807, 0.7397, 0.8058, 0.76, 0.8177, 0.7413, 0.8189, 0.7397, 0.8058, 0.7583, 0.8046, 0.7617, 0.8574, 0.743, 0.8574, 0.743, 0.8453, 0.7617, 0.8441, 0.743, 0.8574, 0.7244, 0.8598, 0.7244, 0.8466, 0.743, 0.8453, 0.743, 0.8453, 0.7244, 0.8466, 0.7244, 0.8333, 0.7426, 0.8321, 0.7617, 0.8441, 0.743, 0.8453, 0.7426, 0.8321, 0.7617, 0.8309, 0.7157, 0.7859, 0.7189, 0.7552, 0.7292, 0.7544, 0.7289, 0.7843, 0.7189, 0.7552, 0.7157, 0.7252, 0.7289, 0.7246, 0.7292, 0.7544, 0.7292, 0.7544, 0.7289, 0.7246, 0.7422, 0.7239, 0.7422, 0.7532, 0.7289, 0.7843, 0.7292, 0.7544, 0.7422, 0.7532, 0.7421, 0.7826, 0.8513, 0.9006, 0.8501, 0.9198, 0.838, 0.9207, 0.8381, 0.9019, 0.8501, 0.9198, 0.8513, 0.9388, 0.8381, 0.9396, 0.838, 0.9207, 0.838, 0.9207, 0.8381, 0.9396, 0.8249, 0.9405, 0.8249, 0.9218, 0.8381, 0.9019, 0.838, 0.9207, 0.8249, 0.9218, 0.8249, 0.9031, 0.8777, 0.8673, 0.8646, 0.8664, 0.8646, 0.8367, 0.8777, 0.8374, 0.8646, 0.8664, 0.8516, 0.8654, 0.8515, 0.8359, 0.8646, 0.8367, 0.8646, 0.8367, 0.8515, 0.8359, 0.8515, 0.8067, 0.8646, 0.8071, 0.8777, 0.8374, 0.8646, 0.8367, 0.8646, 0.8071, 0.8777, 0.8074, 0.8515, 0.8067, 0.8515, 0.8359, 0.8383, 0.8346, 0.8382, 0.8056, 0.8515, 0.8359, 0.8516, 0.8654, 0.8386, 0.8594, 0.8383, 0.8346, 0.8383, 0.8346, 0.8386, 0.8594, 0.825, 0.8636, 0.825, 0.834, 0.8382, 0.8056, 0.8383, 0.8346, 0.825, 0.834, 0.8249, 0.8045, 0.8161, 0.9576, 0.8116, 0.9582, 0.8117, 0.9471, 0.8161, 0.9466, 0.8116, 0.9582, 0.8072, 0.9587, 0.808, 0.9476, 0.8117, 0.9471, 0.8117, 0.9471, 0.808, 0.9476, 0.8072, 0.9366, 0.8116, 0.9361, 0.8161, 0.9466, 0.8117, 0.9471, 0.8116, 0.9361, 0.8161, 0.9355, 0.7188, 0.9017, 0.7194, 0.9062, 0.7299, 0.9006, 0.7296, 0.9017, 0.7194, 0.9062, 0.7119, 0.8969, 0.7301, 0.896, 0.7299, 0.9006, 0.7299, 0.9006, 0.7301, 0.896, 0.7486, 0.8971, 0.7405, 0.9064, 0.7296, 0.9017, 0.7299, 0.9006, 0.7405, 0.9064, 0.7405, 0.9018, 0.7405, 0.9018, 0.7405, 0.9064, 0.7437, 0.9245, 0.7405, 0.9224, 0.7405, 0.9064, 0.7486, 0.8971, 0.7486, 0.9267, 0.7437, 0.9245, 0.7437, 0.9245, 0.7486, 0.9267, 0.7486, 0.9563, 0.7405, 0.9426, 0.7405, 0.9224, 0.7437, 0.9245, 0.7405, 0.9426, 0.7405, 0.943, 0.7405, 0.943, 0.7405, 0.9426, 0.7299, 0.9481, 0.7296, 0.9429, 0.7405, 0.9426, 0.7486, 0.9563, 0.7302, 0.9562, 0.7299, 0.9481, 0.7299, 0.9481, 0.7302, 0.9562, 0.7119, 0.9561, 0.7194, 0.9425, 0.7296, 0.9429, 0.7299, 0.9481, 0.7194, 0.9425, 0.7188, 0.9428, 0.7188, 0.9428, 0.7194, 0.9425, 0.7161, 0.9244, 0.7188, 0.9222, 0.7194, 0.9425, 0.7119, 0.9561, 0.7119, 0.9265, 0.7161, 0.9244, 0.7161, 0.9244, 0.7119, 0.9265, 0.7119, 0.8969, 0.7194, 0.9062, 0.7188, 0.9222, 0.7161, 0.9244, 0.7194, 0.9062, 0.7188, 0.9017, 0.7953, 0.9771, 0.7907, 0.9773, 0.7908, 0.9566, 0.7953, 0.9566, 0.7907, 0.9773, 0.7862, 0.9776, 0.7871, 0.9566, 0.7908, 0.9566, 0.7908, 0.9566, 0.7871, 0.9566, 0.7862, 0.9355, 0.7907, 0.9358, 0.7953, 0.9566, 0.7908, 0.9566, 0.7907, 0.9358, 0.7953, 0.936, 0.7486, 0.8847, 0.7567, 0.8847, 0.7566, 0.9034, 0.7486, 0.9034, 0.7567, 0.8847, 0.7649, 0.8847, 0.7632, 0.9035, 0.7566, 0.9034, 0.7566, 0.9034, 0.7632, 0.9035, 0.7649, 0.9222, 0.7567, 0.9222, 0.7486, 0.9034, 0.7566, 0.9034, 0.7567, 0.9222, 0.7486, 0.9221, 0.8043, 0.9772, 0.7998, 0.9774, 0.7998, 0.9566, 0.8043, 0.9566, 0.7998, 0.9774, 0.7953, 0.9776, 0.7953, 0.9566, 0.7998, 0.9566, 0.7998, 0.9566, 0.7953, 0.9566, 0.7953, 0.9355, 0.7998, 0.9358, 0.8043, 0.9566, 0.7998, 0.9566, 0.7998, 0.9358, 0.8043, 0.9361, 0.8366, 0.9426, 0.8379, 0.9415, 0.838, 0.9512, 0.8366, 0.9509, 0.8379, 0.9415, 0.8392, 0.9405, 0.8401, 0.9516, 0.838, 0.9512, 0.838, 0.9512, 0.8401, 0.9516, 0.8392, 0.9626, 0.8379, 0.9609, 0.8366, 0.9509, 0.838, 0.9512, 0.8379, 0.9609, 0.8366, 0.9593, 0.7649, 0.8847, 0.7668, 0.8835, 0.7666, 0.9035, 0.7632, 0.9035, 0.7668, 0.8835, 0.7687, 0.8823, 0.7687, 0.9034, 0.7666, 0.9035, 0.7666, 0.9035, 0.7687, 0.9034, 0.7687, 0.9245, 0.7668, 0.9234, 0.7632, 0.9035, 0.7666, 0.9035, 0.7668, 0.9234, 0.7649, 0.9222, 0.8044, 0.9399, 0.8058, 0.9383, 0.8058, 0.9479, 0.8043, 0.9483, 0.8058, 0.9383, 0.8072, 0.9366, 0.808, 0.9476, 0.8058, 0.9479, 0.8058, 0.9479, 0.808, 0.9476, 0.8072, 0.9587, 0.8058, 0.9576, 0.8043, 0.9483, 0.8058, 0.9479, 0.8058, 0.9576, 0.8043, 0.9566, 0.7838, 0.9381, 0.785, 0.9368, 0.7851, 0.9566, 0.7838, 0.9567, 0.785, 0.9368, 0.7862, 0.9355, 0.7871, 0.9566, 0.7851, 0.9566, 0.7851, 0.9566, 0.7871, 0.9566, 0.7862, 0.9776, 0.785, 0.9765, 0.7838, 0.9567, 0.7851, 0.9566, 0.785, 0.9765, 0.7838, 0.9754, 0.8482, 0.9637, 0.8437, 0.9631, 0.8438, 0.9521, 0.8482, 0.9526, 0.8437, 0.9631, 0.8392, 0.9626, 0.8401, 0.9516, 0.8438, 0.9521, 0.8438, 0.9521, 0.8401, 0.9516, 0.8392, 0.9405, 0.8437, 0.941, 0.8482, 0.9526, 0.8438, 0.9521, 0.8437, 0.941, 0.8482, 0.9416, 0.9006, 0.8436, 0.8892, 0.844, 0.8891, 0.8136, 0.9001, 0.8134, 0.8892, 0.844, 0.8777, 0.8444, 0.8777, 0.814, 0.8891, 0.8136, 0.8891, 0.8136, 0.8777, 0.814, 0.8777, 0.7837, 0.8892, 0.7833, 0.9001, 0.8134, 0.8891, 0.8136, 0.8892, 0.7833, 0.9006, 0.7829, 0.8729, 0.8984, 0.8729, 0.9081, 0.8606, 0.9191, 0.8618, 0.9031, 0.8729, 0.9179, 0.8641, 0.9281, 0.8606, 0.9191, 0.8729, 0.9081, 0.8552, 0.9382, 0.8533, 0.9385, 0.8606, 0.9191, 0.8641, 0.9281, 0.8513, 0.9388, 0.8501, 0.9198, 0.8606, 0.9191, 0.8533, 0.9385, 0.8513, 0.9006, 0.8618, 0.9031, 0.8606, 0.9191, 0.8501, 0.9198, 0.8516, 0.8654, 0.851, 0.8757, 0.8398, 0.8759, 0.8386, 0.8594, 0.8525, 0.8867, 0.8488, 0.8871, 0.8398, 0.8759, 0.851, 0.8757, 0.8451, 0.8874, 0.8351, 0.8828, 0.8398, 0.8759, 0.8488, 0.8871, 0.825, 0.8781, 0.825, 0.8708, 0.8398, 0.8759, 0.8351, 0.8828, 0.825, 0.8636, 0.8386, 0.8594, 0.8398, 0.8759, 0.825, 0.8708, 0.9088, 0.9334, 0.9087, 0.9372, 0.8978, 0.9372, 0.8974, 0.9324, 0.9087, 0.9372, 0.9086, 0.9409, 0.8975, 0.9425, 0.8978, 0.9372, 0.8978, 0.9372, 0.8975, 0.9425, 0.8868, 0.9409, 0.8869, 0.9372, 0.8974, 0.9324, 0.8978, 0.9372, 0.8869, 0.9372, 0.8871, 0.9334, 0.7486, 0.9245, 0.7561, 0.9308, 0.7561, 0.945, 0.7486, 0.9432, 0.7561, 0.9308, 0.7635, 0.9372, 0.7635, 0.9468, 0.7561, 0.945, 0.7561, 0.945, 0.7635, 0.9468, 0.7635, 0.9565, 0.7561, 0.9592, 0.7486, 0.9432, 0.7561, 0.945, 0.7561, 0.9592, 0.7486, 0.9619, 0.7119, 0.8969, 0.7119, 0.8896, 0.7302, 0.8896, 0.7301, 0.896, 0.7119, 0.8896, 0.7119, 0.8823, 0.7302, 0.8824, 0.7302, 0.8896, 0.7302, 0.8896, 0.7302, 0.8824, 0.7486, 0.8825, 0.7486, 0.8898, 0.7301, 0.896, 0.7302, 0.8896, 0.7486, 0.8898, 0.7486, 0.8971, 0.915, 0.886, 0.9221, 0.8859, 0.9221, 0.8955, 0.915, 0.8955, 0.9221, 0.8859, 0.9292, 0.8858, 0.9292, 0.8954, 0.9221, 0.8955, 0.9221, 0.8955, 0.9292, 0.8954, 0.9292, 0.9049, 0.9221, 0.905, 0.915, 0.8955, 0.9221, 0.8955, 0.9221, 0.905, 0.915, 0.9051, 0.8777, 0.9597, 0.8822, 0.9503, 0.897, 0.9504, 0.8964, 0.9597, 0.8822, 0.9503, 0.8868, 0.9409, 0.8975, 0.9425, 0.897, 0.9504, 0.897, 0.9504, 0.8975, 0.9425, 0.9086, 0.9409, 0.9118, 0.9503, 0.8964, 0.9597, 0.897, 0.9504, 0.9118, 0.9503, 0.9151, 0.9597, 0.7688, 0.7806, 0.7688, 0.7879, 0.7545, 0.793, 0.7553, 0.7766, 0.7688, 0.7952, 0.7594, 0.7999, 0.7545, 0.793, 0.7688, 0.7879, 0.75, 0.8046, 0.7463, 0.8043, 0.7545, 0.793, 0.7594, 0.7999, 0.7426, 0.8039, 0.7435, 0.793, 0.7545, 0.793, 0.7463, 0.8043, 0.7421, 0.7826, 0.7553, 0.7766, 0.7545, 0.793, 0.7435, 0.793, 0.8871, 0.9334, 0.8859, 0.9258, 0.8962, 0.9257, 0.8974, 0.9324, 0.8859, 0.9258, 0.8848, 0.9182, 0.8945, 0.9182, 0.8962, 0.9257, 0.8962, 0.9257, 0.8945, 0.9182, 0.9041, 0.9182, 0.9065, 0.9258, 0.8974, 0.9324, 0.8962, 0.9257, 0.9065, 0.9258, 0.9088, 0.9334, 0.8516, 0.8654, 0.8594, 0.8662, 0.8595, 0.875, 0.851, 0.8757, 0.8594, 0.8662, 0.8672, 0.8669, 0.8672, 0.874, 0.8595, 0.875, 0.8595, 0.875, 0.8672, 0.874, 0.8672, 0.8811, 0.8599, 0.8839, 0.851, 0.8757, 0.8595, 0.875, 0.8599, 0.8839, 0.8525, 0.8867, 0.7426, 0.8039, 0.7352, 0.8015, 0.7352, 0.7926, 0.7435, 0.793, 0.7352, 0.8015, 0.7278, 0.799, 0.7278, 0.7919, 0.7352, 0.7926, 0.7352, 0.7926, 0.7278, 0.7919, 0.7278, 0.7848, 0.735, 0.7837, 0.7435, 0.793, 0.7352, 0.7926, 0.735, 0.7837, 0.7421, 0.7826])
me_cube_001.materials.append(mat_material)
me_cube_001.use_remesh_fix_poles = True
me_cube_001.use_remesh_preserve_attributes = False
me_cube_001.update()
me_sphere_002 = bpy.data.meshes.new('Sphere.002')
me_sphere_002.from_pydata([(0.0, 0.495, 0.495), (0.0, 0.6467, 0.2679), (0.0, 0.6865, 0.1366), (0.0, 0.7, -3.06e-08), (0.0, 0.6865, -0.5366), (0.0, 0.6467, -0.6679), (0.0, 0.582, -0.7889), (0.0, 0.495, -0.895), (0.0, 0.3889, -0.982), (0.0, 0.2679, -1.047), (0.0, 0.1366, -1.087), (0.05226, 0.1262, 0.6865), (0.1025, 0.2475, 0.6467), (0.1488, 0.3593, 0.582), (0.1894, 0.4573, 0.495), (0.2227, 0.5377, 0.3889), (0.2475, 0.5975, 0.2679), (0.2627, 0.6343, 0.1366), (0.2679, 0.6467, -3.06e-08), (0.2627, 0.6343, -0.5366), (0.2475, 0.5975, -0.6679), (0.2227, 0.5377, -0.7889), (0.1894, 0.4573, -0.895), (0.1488, 0.3593, -0.982), (0.1025, 0.2475, -1.047), (0.05226, 0.1262, -1.087), (0.09656, 0.09656, 0.6865), (0.1894, 0.1894, 0.6467), (0.275, 0.275, 0.582), (0.35, 0.35, 0.495), (0.4116, 0.4116, 0.3889), (0.4573, 0.4573, 0.2679), (0.4855, 0.4855, 0.1366), (0.495, 0.495, -3.06e-08), (0.4855, 0.4855, -0.5366), (0.4573, 0.4573, -0.6679), (0.4116, 0.4116, -0.7889), (0.35, 0.35, -0.895), (0.275, 0.275, -0.982), (0.1894, 0.1894, -1.047), (0.09656, 0.09656, -1.087), (0.1262, 0.05226, 0.6865), (0.2475, 0.1025, 0.6467), (0.3593, 0.1488, 0.582), (0.4573, 0.1894, 0.495), (0.5377, 0.2227, 0.3889), (0.5975, 0.2475, 0.2679), (0.6343, 0.2627, 0.1366), (0.6467, 0.2679, -3.06e-08), (0.6343, 0.2627, -0.5366), (0.5975, 0.2475, -0.6679), (0.5377, 0.2227, -0.7889), (0.4573, 0.1894, -0.895), (0.3593, 0.1488, -0.982), (0.2475, 0.1025, -1.047), (0.1262, 0.05226, -1.087), (0.1366, -7.544e-08, 0.6865), (0.2679, -9.407e-08, 0.6467), (0.3889, -1.537e-07, 0.582), (0.495, -1.537e-07, 0.495), (0.582, -1.388e-07, 0.3889), (0.6467, -1.388e-07, 0.2679), (0.6865, -1.388e-07, 0.1366), (0.7, -1.388e-07, -3.06e-08), (0.6865, -1.388e-07, -0.5366), (0.6467, -1.09e-07, -0.6679), (0.582, -1.388e-07, -0.7889), (0.495, -1.537e-07, -0.895), (0.3889, -1.09e-07, -0.982), (0.2679, -1.09e-07, -1.047), (0.1366, -7.544e-08, -1.087), (0.1262, -0.05226, 0.6865), (0.2475, -0.1025, 0.6467), (0.3593, -0.1488, 0.582), (0.4573, -0.1894, 0.495), (0.5377, -0.2227, 0.3889), (0.5975, -0.2475, 0.2679), (0.6343, -0.2627, 0.1366), (0.6467, -0.2679, -3.06e-08), (0.6343, -0.2627, -0.5366), (0.5975, -0.2475, -0.6679), (0.5377, -0.2227, -0.7889), (0.4573, -0.1894, -0.895), (0.3593, -0.1488, -0.982), (0.2475, -0.1025, -1.047), (0.1262, -0.05226, -1.087), (0.09656, -0.09656, 0.6865), (0.1894, -0.1894, 0.6467), (0.275, -0.275, 0.582), (0.35, -0.35, 0.495), (0.4116, -0.4116, 0.3889), (0.4573, -0.4573, 0.2679), (0.4855, -0.4855, 0.1366), (0.495, -0.495, -3.06e-08), (0.4855, -0.4855, -0.5366), (0.4573, -0.4573, -0.6679), (0.4116, -0.4116, -0.7889), (0.35, -0.35, -0.895), (0.275, -0.275, -0.982), (0.1894, -0.1894, -1.047), (0.09656, -0.09656, -1.087), (0.05226, -0.1262, 0.6865), (0.1025, -0.2475, 0.6467), (0.1488, -0.3593, 0.582), (0.1894, -0.4573, 0.495), (0.2227, -0.5377, 0.3889), (0.2475, -0.5975, 0.2679), (0.2627, -0.6343, 0.1366), (0.2679, -0.6467, -3.06e-08), (0.2627, -0.6343, -0.5366), (0.2475, -0.5975, -0.6679), (0.2227, -0.5377, -0.7889), (0.1894, -0.4573, -0.895), (0.1488, -0.3593, -0.982), (0.1025, -0.2475, -1.047), (0.05226, -0.1262, -1.087), (-2.874e-08, -0.1366, 0.6865), (-7.344e-08, -0.2679, 0.6467), (-1.405e-07, -0.3889, 0.582), (-1.703e-07, -0.495, 0.495), (-1.554e-07, -0.582, 0.3889), (-1.852e-07, -0.6467, 0.2679), (-1.405e-07, -0.6865, 0.1366), (-1.405e-07, -0.7, -3.06e-08), (-1.405e-07, -0.6865, -0.5366), (-1.256e-07, -0.6467, -0.6679), (-1.405e-07, -0.582, -0.7889), (-1.703e-07, -0.495, -0.895), (-8.089e-08, -0.3889, -0.982), (-8.834e-08, -0.2679, -1.047), (-2.501e-08, -0.1366, -1.087), (0.0, -6.12e-08, -1.1), (-0.05226, -0.1262, 0.6865), (-0.1025, -0.2475, 0.6467), (-0.1488, -0.3593, 0.582), (-0.1894, -0.4573, 0.495), (-0.2227, -0.5377, 0.3889), (-0.2475, -0.5975, 0.2679), (-0.2627, -0.6343, 0.1366), (-0.2679, -0.6467, -3.06e-08), (-0.2627, -0.6343, -0.5366), (-0.2475, -0.5975, -0.6679), (-0.2227, -0.5377, -0.7889), (-0.1894, -0.4573, -0.895), (-0.1488, -0.3593, -0.982), (-0.1025, -0.2475, -1.047), (-0.05226, -0.1262, -1.087), (-0.09656, -0.09656, 0.6865), (-0.1894, -0.1894, 0.6467), (-0.275, -0.275, 0.582), (-0.35, -0.35, 0.495), (-0.4116, -0.4116, 0.3889), (-0.4573, -0.4573, 0.2679), (-0.4855, -0.4855, 0.1366), (-0.495, -0.495, -3.06e-08), (-0.4855, -0.4855, -0.5366), (-0.4573, -0.4573, -0.6679), (-0.4116, -0.4116, -0.7889), (-0.35, -0.35, -0.895), (-0.275, -0.275, -0.982), (-0.1894, -0.1894, -1.047), (-0.09656, -0.09656, -1.087), (-5.654e-08, -8.461e-08, 0.7), (-0.1262, -0.05226, 0.6865), (-0.2475, -0.1025, 0.6467), (-0.3593, -0.1488, 0.582), (-0.4573, -0.1894, 0.495), (-0.5377, -0.2227, 0.3889), (-0.5975, -0.2475, 0.2679), (-0.6343, -0.2627, 0.1366), (-0.6467, -0.2679, -3.06e-08), (-0.6343, -0.2627, -0.5366), (-0.5975, -0.2475, -0.6679), (-0.5377, -0.2227, -0.7889), (-0.4573, -0.1894, -0.895), (-0.3593, -0.1488, -0.982), (-0.2475, -0.1025, -1.047), (-0.1262, -0.05226, -1.087), (-0.1366, -1.211e-08, 0.6865), (-0.2679, 4.005e-08, 0.6467), (-0.3889, 1.444e-07, 0.582), (-0.495, 1.742e-07, 0.495), (-0.582, 2.04e-07, 0.3889), (-0.6467, 2.338e-07, 0.2679), (-0.6865, 1.593e-07, 0.1366), (-0.7, 1.593e-07, -3.06e-08), (-0.6865, 1.593e-07, -0.5366), (-0.6467, 1.742e-07, -0.6679), (-0.582, 1.593e-07, -0.7889), (-0.495, 1.742e-07, -0.895), (-0.3889, 9.965e-08, -0.982), (-0.2679, 5.495e-08, -1.047), (-0.1366, -1.956e-08, -1.087), (-0.1262, 0.05226, 0.6865), (-0.2475, 0.1025, 0.6467), (-0.3593, 0.1488, 0.582), (-0.4573, 0.1894, 0.495), (-0.5377, 0.2227, 0.3889), (-0.5975, 0.2475, 0.2679), (-0.6343, 0.2627, 0.1366), (-0.6467, 0.2679, -3.06e-08), (-0.6343, 0.2627, -0.5366), (-0.5975, 0.2475, -0.6679), (-0.5377, 0.2227, -0.7889), (-0.4573, 0.1894, -0.895), (-0.3593, 0.1488, -0.982), (-0.2475, 0.1025, -1.047), (-0.1262, 0.05226, -1.087), (-0.09656, 0.09656, 0.6865), (-0.1894, 0.1894, 0.6467), (-0.275, 0.275, 0.582), (-0.35, 0.35, 0.495), (-0.4116, 0.4116, 0.3889), (-0.4573, 0.4573, 0.2679), (-0.4855, 0.4855, 0.1366), (-0.495, 0.495, -3.06e-08), (-0.4855, 0.4855, -0.5366), (-0.4573, 0.4573, -0.6679), (-0.4116, 0.4116, -0.7889), (-0.35, 0.35, -0.895), (-0.275, 0.275, -0.982), (-0.1894, 0.1894, -1.047), (-0.09656, 0.09656, -1.087), (-0.05226, 0.1262, 0.6865), (-0.1025, 0.2475, 0.6467), (-0.1488, 0.3593, 0.582), (-0.1894, 0.4573, 0.495), (-0.2227, 0.5377, 0.3889), (-0.2475, 0.5975, 0.2679), (-0.2627, 0.6343, 0.1366), (-0.2679, 0.6467, -3.06e-08), (-0.2627, 0.6343, -0.5366), (-0.2475, 0.5975, -0.6679), (-0.2227, 0.5377, -0.7889), (-0.1894, 0.4573, -0.895), (-0.1488, 0.3593, -0.982), (-0.1025, 0.2475, -1.047), (-0.05226, 0.1262, -1.087), (6.812e-08, 0.1366, 0.6865), (1.426e-07, 0.2679, 0.6467), (2.767e-07, 0.3889, 0.582), (3.363e-07, 0.582, 0.3889), (0.0, 0.6933, -0.2683), (0.2653, 0.6405, -0.2683), (0.4902, 0.4902, -0.2683), (0.6405, 0.2653, -0.2683), (0.6933, -1.388e-07, -0.2683), (0.6405, -0.2653, -0.2683), (0.4902, -0.4902, -0.2683), (0.2653, -0.6405, -0.2683), (-1.405e-07, -0.6933, -0.2683), (-0.2653, -0.6405, -0.2683), (-0.4902, -0.4902, -0.2683), (-0.6405, -0.2653, -0.2683), (-0.6933, 1.593e-07, -0.2683), (-0.6405, 0.2653, -0.2683), (-0.4902, 0.4902, -0.2683), (-0.2653, 0.6405, -0.2683)], [], [(7, 6, 21, 22), (241, 0, 14, 15), (8, 7, 22, 23), (1, 241, 15, 16), (9, 8, 23, 24), (2, 1, 16, 17), (10, 9, 24, 25), (3, 2, 17, 18), (238, 162, 11), (131, 10, 25), (242, 3, 18, 243), (239, 238, 11, 12), (5, 4, 19, 20), (240, 239, 12, 13), (6, 5, 20, 21), (0, 240, 13, 14), (13, 12, 27, 28), (21, 20, 35, 36), (14, 13, 28, 29), (22, 21, 36, 37), (15, 14, 29, 30), (23, 22, 37, 38), (16, 15, 30, 31), (24, 23, 38, 39), (17, 16, 31, 32), (25, 24, 39, 40), (18, 17, 32, 33), (11, 162, 26), (131, 25, 40), (243, 18, 33, 244), (12, 11, 26, 27), (20, 19, 34, 35), (32, 31, 46, 47), (40, 39, 54, 55), (33, 32, 47, 48), (26, 162, 41), (131, 40, 55), (244, 33, 48, 245), (27, 26, 41, 42), (35, 34, 49, 50), (28, 27, 42, 43), (36, 35, 50, 51), (29, 28, 43, 44), (37, 36, 51, 52), (30, 29, 44, 45), (38, 37, 52, 53), (31, 30, 45, 46), (39, 38, 53, 54), (51, 50, 65, 66), (44, 43, 58, 59), (52, 51, 66, 67), (45, 44, 59, 60), (53, 52, 67, 68), (46, 45, 60, 61), (54, 53, 68, 69), (47, 46, 61, 62), (55, 54, 69, 70), (48, 47, 62, 63), (41, 162, 56), (131, 55, 70), (245, 48, 63, 246), (42, 41, 56, 57), (50, 49, 64, 65), (43, 42, 57, 58), (70, 69, 84, 85), (63, 62, 77, 78), (56, 162, 71), (131, 70, 85), (246, 63, 78, 247), (57, 56, 71, 72), (65, 64, 79, 80), (58, 57, 72, 73), (66, 65, 80, 81), (59, 58, 73, 74), (67, 66, 81, 82), (60, 59, 74, 75), (68, 67, 82, 83), (61, 60, 75, 76), (69, 68, 83, 84), (62, 61, 76, 77), (82, 81, 96, 97), (75, 74, 89, 90), (83, 82, 97, 98), (76, 75, 90, 91), (84, 83, 98, 99), (77, 76, 91, 92), (85, 84, 99, 100), (78, 77, 92, 93), (71, 162, 86), (131, 85, 100), (247, 78, 93, 248), (72, 71, 86, 87), (80, 79, 94, 95), (73, 72, 87, 88), (81, 80, 95, 96), (74, 73, 88, 89), (86, 162, 101), (131, 100, 115), (248, 93, 108, 249), (87, 86, 101, 102), (95, 94, 109, 110), (88, 87, 102, 103), (96, 95, 110, 111), (89, 88, 103, 104), (97, 96, 111, 112), (90, 89, 104, 105), (98, 97, 112, 113), (91, 90, 105, 106), (99, 98, 113, 114), (92, 91, 106, 107), (100, 99, 114, 115), (93, 92, 107, 108), (105, 104, 119, 120), (113, 112, 127, 128), (106, 105, 120, 121), (114, 113, 128, 129), (107, 106, 121, 122), (115, 114, 129, 130), (108, 107, 122, 123), (101, 162, 116), (131, 115, 130), (249, 108, 123, 250), (102, 101, 116, 117), (110, 109, 124, 125), (103, 102, 117, 118), (111, 110, 125, 126), (104, 103, 118, 119), (112, 111, 126, 127), (250, 123, 139, 251), (117, 116, 132, 133), (125, 124, 140, 141), (118, 117, 133, 134), (126, 125, 141, 142), (119, 118, 134, 135), (127, 126, 142, 143), (120, 119, 135, 136), (128, 127, 143, 144), (121, 120, 136, 137), (129, 128, 144, 145), (122, 121, 137, 138), (130, 129, 145, 146), (123, 122, 138, 139), (116, 162, 132), (131, 130, 146), (144, 143, 158, 159), (137, 136, 151, 152), (145, 144, 159, 160), (138, 137, 152, 153), (146, 145, 160, 161), (139, 138, 153, 154), (132, 162, 147), (131, 146, 161), (251, 139, 154, 252), (133, 132, 147, 148), (141, 140, 155, 156), (134, 133, 148, 149), (142, 141, 156, 157), (135, 134, 149, 150), (143, 142, 157, 158), (136, 135, 150, 151), (148, 147, 163, 164), (156, 155, 171, 172), (149, 148, 164, 165), (157, 156, 172, 173), (150, 149, 165, 166), (158, 157, 173, 174), (151, 150, 166, 167), (159, 158, 174, 175), (152, 151, 167, 168), (160, 159, 175, 176), (153, 152, 168, 169), (161, 160, 176, 177), (154, 153, 169, 170), (147, 162, 163), (131, 161, 177), (252, 154, 170, 253), (168, 167, 182, 183), (176, 175, 190, 191), (169, 168, 183, 184), (177, 176, 191, 192), (170, 169, 184, 185), (163, 162, 178), (131, 177, 192), (253, 170, 185, 254), (164, 163, 178, 179), (172, 171, 186, 187), (165, 164, 179, 180), (173, 172, 187, 188), (166, 165, 180, 181), (174, 173, 188, 189), (167, 166, 181, 182), (175, 174, 189, 190), (187, 186, 201, 202), (180, 179, 194, 195), (188, 187, 202, 203), (181, 180, 195, 196), (189, 188, 203, 204), (182, 181, 196, 197), (190, 189, 204, 205), (183, 182, 197, 198), (191, 190, 205, 206), (184, 183, 198, 199), (192, 191, 206, 207), (185, 184, 199, 200), (178, 162, 193), (131, 192, 207), (254, 185, 200, 255), (179, 178, 193, 194), (206, 205, 220, 221), (199, 198, 213, 214), (207, 206, 221, 222), (200, 199, 214, 215), (193, 162, 208), (131, 207, 222), (255, 200, 215, 256), (194, 193, 208, 209), (202, 201, 216, 217), (195, 194, 209, 210), (203, 202, 217, 218), (196, 195, 210, 211), (204, 203, 218, 219), (197, 196, 211, 212), (205, 204, 219, 220), (198, 197, 212, 213), (218, 217, 232, 233), (211, 210, 225, 226), (219, 218, 233, 234), (212, 211, 226, 227), (220, 219, 234, 235), (213, 212, 227, 228), (221, 220, 235, 236), (214, 213, 228, 229), (222, 221, 236, 237), (215, 214, 229, 230), (208, 162, 223), (131, 222, 237), (256, 215, 230, 257), (209, 208, 223, 224), (217, 216, 231, 232), (210, 209, 224, 225), (237, 236, 9, 10), (230, 229, 2, 3), (223, 162, 238), (131, 237, 10), (257, 230, 3, 242), (224, 223, 238, 239), (232, 231, 4, 5), (225, 224, 239, 240), (233, 232, 5, 6), (226, 225, 240, 0), (234, 233, 6, 7), (227, 226, 0, 241), (235, 234, 7, 8), (228, 227, 241, 1), (236, 235, 8, 9), (229, 228, 1, 2), (231, 257, 242, 4), (216, 256, 257, 231), (201, 255, 256, 216), (186, 254, 255, 201), (171, 253, 254, 186), (155, 252, 253, 171), (140, 251, 252, 155), (124, 250, 251, 140), (109, 249, 250, 124), (94, 248, 249, 109), (79, 247, 248, 94), (64, 246, 247, 79), (49, 245, 246, 64), (34, 244, 245, 49), (19, 243, 244, 34), (4, 242, 243, 19)])
_uv = me_sphere_002.uv_layers.new(name='UVMap')
_uv.uv.foreach_set('vector', [0.5159, 0.06111, 0.4936, 0.02692, 0.5585, 7.466e-07, 0.5661, 0.04014, 0.5683, 0.686, 0.5688, 0.7235, 0.5139, 0.7284, 0.5078, 0.6906, 0.5364, 0.09237, 0.5159, 0.06111, 0.5661, 0.04014, 0.5731, 0.07688, 0.5679, 0.6499, 0.5683, 0.686, 0.5078, 0.6906, 0.5028, 0.6545, 0.5559, 0.1215, 0.5364, 0.09237, 0.5731, 0.07688, 0.5799, 0.1113, 0.5674, 0.6147, 0.5679, 0.6499, 0.5028, 0.6545, 0.4988, 0.6188, 0.5748, 0.1494, 0.5559, 0.1215, 0.5799, 0.1113, 0.5868, 0.1443, 0.5669, 0.5795, 0.5674, 0.6147, 0.4988, 0.6188, 0.4959, 0.5828, 0.8502, 0.5313, 0.8567, 0.497, 0.8638, 0.5312, 0.5937, 0.1768, 0.5748, 0.1494, 0.5868, 0.1443, 0.5658, 0.5097, 0.5669, 0.5795, 0.4959, 0.5828, 0.4932, 0.5109, 0.8434, 0.5658, 0.8502, 0.5313, 0.8638, 0.5312, 0.8708, 0.5659, 0.565, 0.4027, 0.5651, 0.4393, 0.4942, 0.4386, 0.4963, 0.401, 0.8363, 0.602, 0.8434, 0.5658, 0.8708, 0.5659, 0.8781, 0.6018, 0.5649, 0.3646, 0.565, 0.4027, 0.4963, 0.401, 0.4992, 0.362, 0.8284, 0.6404, 0.8363, 0.602, 0.8781, 0.6018, 0.8854, 0.6403, 0.8781, 0.6018, 0.8708, 0.5659, 0.8961, 0.5552, 0.9165, 0.5857, 0.4992, 0.362, 0.4963, 0.401, 0.4241, 0.3936, 0.4325, 0.3536, 0.8854, 0.6403, 0.8781, 0.6018, 0.9165, 0.5857, 0.938, 0.6184, 0.5661, 0.04014, 0.5585, 7.466e-07, 0.6289, 0.0, 0.6205, 0.03997, 0.5078, 0.6906, 0.5139, 0.7284, 0.4605, 0.7412, 0.4468, 0.7047, 0.5731, 0.07688, 0.5661, 0.04014, 0.6205, 0.03997, 0.6129, 0.0766, 0.5028, 0.6545, 0.5078, 0.6906, 0.4468, 0.7047, 0.4351, 0.6674, 0.5799, 0.1113, 0.5731, 0.07688, 0.6129, 0.0766, 0.6061, 0.111, 0.4988, 0.6188, 0.5028, 0.6545, 0.4351, 0.6674, 0.4264, 0.6292, 0.5868, 0.1443, 0.5799, 0.1113, 0.6061, 0.111, 0.5997, 0.1441, 0.4959, 0.5828, 0.4988, 0.6188, 0.4264, 0.6292, 0.4208, 0.5901, 0.8638, 0.5312, 0.8567, 0.497, 0.8764, 0.5258, 0.5937, 0.1768, 0.5868, 0.1443, 0.5997, 0.1441, 0.4932, 0.5109, 0.4959, 0.5828, 0.4208, 0.5901, 0.4169, 0.512, 0.8708, 0.5659, 0.8638, 0.5312, 0.8764, 0.5258, 0.8961, 0.5552, 0.4963, 0.401, 0.4942, 0.4386, 0.4186, 0.4338, 0.4241, 0.3936, 0.1254, 0.8558, 0.08278, 0.843, 0.1044, 0.7681, 0.1427, 0.7767, 0.5997, 0.1441, 0.6061, 0.111, 0.6303, 0.1207, 0.6118, 0.1489, 0.1683, 0.8642, 0.1254, 0.8558, 0.1427, 0.7767, 0.1809, 0.7832, 0.8764, 0.5258, 0.8567, 0.497, 0.8859, 0.5161, 0.5937, 0.1768, 0.5997, 0.1441, 0.6118, 0.1489, 0.2527, 0.8708, 0.1683, 0.8642, 0.1809, 0.7832, 0.2562, 0.7903, 0.8961, 0.5552, 0.8764, 0.5258, 0.8859, 0.5161, 0.9154, 0.5356, 0.3769, 0.863, 0.336, 0.8689, 0.3315, 0.7915, 0.3699, 0.7901, 0.9165, 0.5857, 0.8961, 0.5552, 0.9154, 0.5356, 0.9458, 0.5561, 0.4169, 0.8549, 0.3769, 0.863, 0.3699, 0.7901, 0.4096, 0.7877, 0.938, 0.6184, 0.9165, 0.5857, 0.9458, 0.5561, 0.9782, 0.5781, 0.6205, 0.03997, 0.6289, 0.0, 0.6939, 0.02692, 0.6708, 0.06064, 0.04086, 0.8257, 0.0, 0.8046, 0.02327, 0.7446, 0.06501, 0.7574, 0.6129, 0.0766, 0.6205, 0.03997, 0.6708, 0.06064, 0.6498, 0.09158, 0.08278, 0.843, 0.04086, 0.8257, 0.06501, 0.7574, 0.1044, 0.7681, 0.6061, 0.111, 0.6129, 0.0766, 0.6498, 0.09158, 0.6303, 0.1207, 0.4096, 0.7877, 0.3699, 0.7901, 0.369, 0.7197, 0.4086, 0.7198, 0.9782, 0.5781, 0.9458, 0.5561, 0.9616, 0.5175, 1.0, 0.5255, 0.6708, 0.06064, 0.6939, 0.02692, 0.7436, 0.07665, 0.7094, 0.09898, 0.06501, 0.7574, 0.02327, 0.7446, 0.03893, 0.6835, 0.08038, 0.6919, 0.6498, 0.09158, 0.6708, 0.06064, 0.7094, 0.09898, 0.6782, 0.1195, 0.1044, 0.7681, 0.06501, 0.7574, 0.08038, 0.6919, 0.1183, 0.699, 0.6303, 0.1207, 0.6498, 0.09158, 0.6782, 0.1195, 0.649, 0.139, 0.1427, 0.7767, 0.1044, 0.7681, 0.1183, 0.699, 0.1546, 0.7049, 0.6118, 0.1489, 0.6303, 0.1207, 0.649, 0.139, 0.6211, 0.1579, 0.1809, 0.7832, 0.1427, 0.7767, 0.1546, 0.7049, 0.1903, 0.7097, 0.8859, 0.5161, 0.8567, 0.497, 0.891, 0.5035, 0.5937, 0.1768, 0.6118, 0.1489, 0.6211, 0.1579, 0.2562, 0.7903, 0.1809, 0.7832, 0.1903, 0.7097, 0.2606, 0.716, 0.9154, 0.5356, 0.8859, 0.5161, 0.891, 0.5035, 0.9256, 0.5102, 0.3699, 0.7901, 0.3315, 0.7915, 0.3317, 0.7191, 0.369, 0.7197, 0.9458, 0.5561, 0.9154, 0.5356, 0.9256, 0.5102, 0.9616, 0.5175, 0.6211, 0.1579, 0.649, 0.139, 0.6593, 0.163, 0.6263, 0.1698, 0.1903, 0.7097, 0.1546, 0.7049, 0.1629, 0.6368, 0.1973, 0.6403, 0.891, 0.5035, 0.8567, 0.497, 0.8908, 0.4898, 0.5937, 0.1768, 0.6211, 0.1579, 0.6263, 0.1698, 0.2606, 0.716, 0.1903, 0.7097, 0.1973, 0.6403, 0.2649, 0.6454, 0.9256, 0.5102, 0.891, 0.5035, 0.8908, 0.4898, 0.9254, 0.4828, 0.369, 0.7197, 0.3317, 0.7191, 0.334, 0.6489, 0.3708, 0.6503, 0.9616, 0.5175, 0.9256, 0.5102, 0.9254, 0.4828, 0.9615, 0.4758, 0.4086, 0.7198, 0.369, 0.7197, 0.3708, 0.6503, 0.4105, 0.6513, 1.0, 0.5255, 0.9616, 0.5175, 0.9615, 0.4758, 1.0, 0.4685, 0.7094, 0.09898, 0.7436, 0.07665, 0.7705, 0.1416, 0.7304, 0.1492, 0.08038, 0.6919, 0.03893, 0.6835, 0.04977, 0.6224, 0.0908, 0.6279, 0.6782, 0.1195, 0.7094, 0.09898, 0.7304, 0.1492, 0.6936, 0.1562, 0.1183, 0.699, 0.08038, 0.6919, 0.0908, 0.6279, 0.1279, 0.6327, 0.649, 0.139, 0.6782, 0.1195, 0.6936, 0.1562, 0.6593, 0.163, 0.1546, 0.7049, 0.1183, 0.699, 0.1279, 0.6327, 0.1629, 0.6368, 0.7304, 0.1492, 0.7705, 0.1416, 0.7705, 0.212, 0.7306, 0.2036, 0.0908, 0.6279, 0.04977, 0.6224, 0.05712, 0.5616, 0.09778, 0.565, 0.6936, 0.1562, 0.7304, 0.1492, 0.7306, 0.2036, 0.6939, 0.196, 0.1279, 0.6327, 0.0908, 0.6279, 0.09778, 0.565, 0.1343, 0.568, 0.6593, 0.163, 0.6936, 0.1562, 0.6939, 0.196, 0.6595, 0.1892, 0.1629, 0.6368, 0.1279, 0.6327, 0.1343, 0.568, 0.1686, 0.5708, 0.6263, 0.1698, 0.6593, 0.163, 0.6595, 0.1892, 0.6265, 0.1828, 0.1973, 0.6403, 0.1629, 0.6368, 0.1686, 0.5708, 0.2022, 0.5731, 0.8908, 0.4898, 0.8567, 0.497, 0.8855, 0.4773, 0.5937, 0.1768, 0.6263, 0.1698, 0.6265, 0.1828, 0.2649, 0.6454, 0.1973, 0.6403, 0.2022, 0.5731, 0.2685, 0.5768, 0.9254, 0.4828, 0.8908, 0.4898, 0.8855, 0.4773, 0.9148, 0.4576, 0.3708, 0.6503, 0.334, 0.6489, 0.3366, 0.5798, 0.3732, 0.5811, 0.9615, 0.4758, 0.9254, 0.4828, 0.9148, 0.4576, 0.9454, 0.4373, 0.4105, 0.6513, 0.3708, 0.6503, 0.3732, 0.5811, 0.4131, 0.5823, 1.0, 0.4685, 0.9615, 0.4758, 0.9454, 0.4373, 0.9782, 0.4158, 0.8855, 0.4773, 0.8567, 0.497, 0.8758, 0.4678, 0.5937, 0.1768, 0.6265, 0.1828, 0.6217, 0.1949, 0.2685, 0.5768, 0.2022, 0.5731, 0.2053, 0.5071, 0.2709, 0.5091, 0.9148, 0.4576, 0.8855, 0.4773, 0.8758, 0.4678, 0.8953, 0.4383, 0.3732, 0.5811, 0.3366, 0.5798, 0.3387, 0.5111, 0.3753, 0.512, 0.9454, 0.4373, 0.9148, 0.4576, 0.8953, 0.4383, 0.9158, 0.4079, 0.4131, 0.5823, 0.3732, 0.5811, 0.3753, 0.512, 0.4154, 0.5128, 0.9782, 0.4158, 0.9454, 0.4373, 0.9158, 0.4079, 0.9379, 0.3755, 0.7306, 0.2036, 0.7705, 0.212, 0.7436, 0.277, 0.7099, 0.2539, 0.09778, 0.565, 0.05712, 0.5616, 0.06164, 0.5012, 0.102, 0.5028, 0.6939, 0.196, 0.7306, 0.2036, 0.7099, 0.2539, 0.6789, 0.2329, 0.1343, 0.568, 0.09778, 0.565, 0.102, 0.5028, 0.1381, 0.5043, 0.6595, 0.1892, 0.6939, 0.196, 0.6789, 0.2329, 0.6498, 0.2134, 0.1686, 0.5708, 0.1343, 0.568, 0.1381, 0.5043, 0.1721, 0.5058, 0.6265, 0.1828, 0.6595, 0.1892, 0.6498, 0.2134, 0.6217, 0.1949, 0.2022, 0.5731, 0.1686, 0.5708, 0.1721, 0.5058, 0.2053, 0.5071, 0.102, 0.5028, 0.06164, 0.5012, 0.0636, 0.4411, 0.1036, 0.441, 0.6789, 0.2329, 0.7099, 0.2539, 0.6715, 0.2925, 0.651, 0.2612, 0.1381, 0.5043, 0.102, 0.5028, 0.1036, 0.441, 0.1396, 0.4411, 0.6498, 0.2134, 0.6789, 0.2329, 0.651, 0.2612, 0.6315, 0.2321, 0.1721, 0.5058, 0.1381, 0.5043, 0.1396, 0.4411, 0.1733, 0.4413, 0.6217, 0.1949, 0.6498, 0.2134, 0.6315, 0.2321, 0.6126, 0.2042, 0.2053, 0.5071, 0.1721, 0.5058, 0.1733, 0.4413, 0.2064, 0.4415, 0.8758, 0.4678, 0.8567, 0.497, 0.8631, 0.4627, 0.5937, 0.1768, 0.6217, 0.1949, 0.6126, 0.2042, 0.2709, 0.5091, 0.2053, 0.5071, 0.2064, 0.4415, 0.2718, 0.4418, 0.8953, 0.4383, 0.8758, 0.4678, 0.8631, 0.4627, 0.8699, 0.428, 0.3753, 0.512, 0.3387, 0.5111, 0.3397, 0.4423, 0.3765, 0.4426, 0.9158, 0.4079, 0.8953, 0.4383, 0.8699, 0.428, 0.8772, 0.392, 0.4154, 0.5128, 0.3753, 0.512, 0.3765, 0.4426, 0.4168, 0.4427, 0.9379, 0.3755, 0.9158, 0.4079, 0.8772, 0.392, 0.8852, 0.3536, 0.7099, 0.2539, 0.7436, 0.277, 0.6939, 0.3267, 0.6715, 0.2925, 0.2718, 0.4418, 0.2064, 0.4415, 0.2053, 0.3761, 0.271, 0.3744, 0.8699, 0.428, 0.8631, 0.4627, 0.8495, 0.4628, 0.8425, 0.4282, 0.3765, 0.4426, 0.3397, 0.4423, 0.3393, 0.3733, 0.3763, 0.3729, 0.8772, 0.392, 0.8699, 0.428, 0.8425, 0.4282, 0.8355, 0.3921, 0.4168, 0.4427, 0.3765, 0.4426, 0.3763, 0.3729, 0.4169, 0.3723, 0.8852, 0.3536, 0.8772, 0.392, 0.8355, 0.3921, 0.8282, 0.3536, 0.6715, 0.2925, 0.6939, 0.3267, 0.6289, 0.3536, 0.6213, 0.3135, 0.1036, 0.441, 0.0636, 0.4411, 0.06303, 0.3814, 0.1028, 0.3796, 0.651, 0.2612, 0.6715, 0.2925, 0.6213, 0.3135, 0.6143, 0.2767, 0.1396, 0.4411, 0.1036, 0.441, 0.1028, 0.3796, 0.1385, 0.3782, 0.6315, 0.2321, 0.651, 0.2612, 0.6143, 0.2767, 0.6075, 0.2424, 0.1733, 0.4413, 0.1396, 0.4411, 0.1385, 0.3782, 0.1723, 0.3771, 0.6126, 0.2042, 0.6315, 0.2321, 0.6075, 0.2424, 0.6007, 0.2094, 0.2064, 0.4415, 0.1733, 0.4413, 0.1723, 0.3771, 0.2053, 0.3761, 0.8631, 0.4627, 0.8567, 0.497, 0.8495, 0.4628, 0.5937, 0.1768, 0.6126, 0.2042, 0.6007, 0.2094, 0.6143, 0.2767, 0.6213, 0.3135, 0.5669, 0.3136, 0.5745, 0.277, 0.1385, 0.3782, 0.1028, 0.3796, 0.09915, 0.3184, 0.1348, 0.3154, 0.6075, 0.2424, 0.6143, 0.2767, 0.5745, 0.277, 0.5814, 0.2426, 0.1723, 0.3771, 0.1385, 0.3782, 0.1348, 0.3154, 0.1686, 0.3127, 0.6007, 0.2094, 0.6075, 0.2424, 0.5814, 0.2426, 0.5877, 0.2095, 0.2053, 0.3761, 0.1723, 0.3771, 0.1686, 0.3127, 0.2019, 0.3104, 0.8495, 0.4628, 0.8567, 0.497, 0.837, 0.4682, 0.5937, 0.1768, 0.6007, 0.2094, 0.5877, 0.2095, 0.271, 0.3744, 0.2053, 0.3761, 0.2019, 0.3104, 0.2683, 0.3064, 0.8425, 0.4282, 0.8495, 0.4628, 0.837, 0.4682, 0.8172, 0.4389, 0.3763, 0.3729, 0.3393, 0.3733, 0.3373, 0.3036, 0.3748, 0.3025, 0.8355, 0.3921, 0.8425, 0.4282, 0.8172, 0.4389, 0.7969, 0.4082, 0.4169, 0.3723, 0.3763, 0.3729, 0.3748, 0.3025, 0.4158, 0.3012, 0.8282, 0.3536, 0.8355, 0.3921, 0.7969, 0.4082, 0.7755, 0.3754, 0.6213, 0.3135, 0.6289, 0.3536, 0.5585, 0.3536, 0.5669, 0.3136, 0.1028, 0.3796, 0.06303, 0.3814, 0.05974, 0.3222, 0.09915, 0.3184, 0.8172, 0.4389, 0.837, 0.4682, 0.8274, 0.4779, 0.798, 0.4584, 0.3748, 0.3025, 0.3373, 0.3036, 0.334, 0.2328, 0.3722, 0.2312, 0.7969, 0.4082, 0.8172, 0.4389, 0.798, 0.4584, 0.7675, 0.4378, 0.4158, 0.3012, 0.3748, 0.3025, 0.3722, 0.2312, 0.4137, 0.2295, 0.7755, 0.3754, 0.7969, 0.4082, 0.7675, 0.4378, 0.7351, 0.4158, 0.5669, 0.3136, 0.5585, 0.3536, 0.4936, 0.3267, 0.5166, 0.293, 0.09915, 0.3184, 0.05974, 0.3222, 0.05327, 0.2637, 0.09222, 0.2575, 0.5745, 0.277, 0.5669, 0.3136, 0.5166, 0.293, 0.5376, 0.262, 0.1348, 0.3154, 0.09915, 0.3184, 0.09222, 0.2575, 0.1279, 0.2523, 0.5814, 0.2426, 0.5745, 0.277, 0.5376, 0.262, 0.5571, 0.2329, 0.1686, 0.3127, 0.1348, 0.3154, 0.1279, 0.2523, 0.1619, 0.2478, 0.5877, 0.2095, 0.5814, 0.2426, 0.5571, 0.2329, 0.5756, 0.2047, 0.2019, 0.3104, 0.1686, 0.3127, 0.1619, 0.2478, 0.1957, 0.2438, 0.837, 0.4682, 0.8567, 0.497, 0.8274, 0.4779, 0.5937, 0.1768, 0.5877, 0.2095, 0.5756, 0.2047, 0.2683, 0.3064, 0.2019, 0.3104, 0.1957, 0.2438, 0.2634, 0.2372, 0.1279, 0.2523, 0.09222, 0.2575, 0.08097, 0.1969, 0.1167, 0.1888, 0.5571, 0.2329, 0.5376, 0.262, 0.5093, 0.2341, 0.5384, 0.2146, 0.1619, 0.2478, 0.1279, 0.2523, 0.1167, 0.1888, 0.1513, 0.1817, 0.5756, 0.2047, 0.5571, 0.2329, 0.5384, 0.2146, 0.5663, 0.1957, 0.1957, 0.2438, 0.1619, 0.2478, 0.1513, 0.1817, 0.1861, 0.1755, 0.8274, 0.4779, 0.8567, 0.497, 0.8224, 0.4906, 0.5937, 0.1768, 0.5756, 0.2047, 0.5663, 0.1957, 0.2634, 0.2372, 0.1957, 0.2438, 0.1861, 0.1755, 0.2563, 0.1659, 0.798, 0.4584, 0.8274, 0.4779, 0.8224, 0.4906, 0.7877, 0.4838, 0.3722, 0.2312, 0.334, 0.2328, 0.3295, 0.1601, 0.3689, 0.1583, 0.7675, 0.4378, 0.798, 0.4584, 0.7877, 0.4838, 0.7517, 0.4765, 0.4137, 0.2295, 0.3722, 0.2312, 0.3689, 0.1583, 0.4113, 0.1568, 0.7351, 0.4158, 0.7675, 0.4378, 0.7517, 0.4765, 0.7133, 0.4685, 0.5166, 0.293, 0.4936, 0.3267, 0.4438, 0.277, 0.478, 0.2546, 0.09222, 0.2575, 0.05327, 0.2637, 0.04276, 0.2062, 0.08097, 0.1969, 0.5376, 0.262, 0.5166, 0.293, 0.478, 0.2546, 0.5093, 0.2341, 0.3689, 0.1583, 0.3295, 0.1601, 0.3247, 0.08376, 0.3661, 0.08274, 0.7517, 0.4765, 0.7877, 0.4838, 0.7879, 0.5112, 0.7518, 0.5182, 0.4113, 0.1568, 0.3689, 0.1583, 0.3661, 0.08274, 0.41, 0.08274, 0.7133, 0.4685, 0.7517, 0.4765, 0.7518, 0.5182, 0.7133, 0.5256, 0.478, 0.2546, 0.4438, 0.277, 0.4169, 0.212, 0.457, 0.2044, 0.08097, 0.1969, 0.04276, 0.2062, 0.02666, 0.1507, 0.06358, 0.1366, 0.5093, 0.2341, 0.478, 0.2546, 0.457, 0.2044, 0.4938, 0.1974, 0.1167, 0.1888, 0.08097, 0.1969, 0.06358, 0.1366, 0.09939, 0.1242, 0.5384, 0.2146, 0.5093, 0.2341, 0.4938, 0.1974, 0.5282, 0.1906, 0.1513, 0.1817, 0.1167, 0.1888, 0.09939, 0.1242, 0.1352, 0.1134, 0.5663, 0.1957, 0.5384, 0.2146, 0.5282, 0.1906, 0.5612, 0.1838, 0.1861, 0.1755, 0.1513, 0.1817, 0.1352, 0.1134, 0.1718, 0.1041, 0.8224, 0.4906, 0.8567, 0.497, 0.8225, 0.5042, 0.5937, 0.1768, 0.5663, 0.1957, 0.5612, 0.1838, 0.2563, 0.1659, 0.1861, 0.1755, 0.1718, 0.1041, 0.2468, 0.09064, 0.7877, 0.4838, 0.8224, 0.4906, 0.8225, 0.5042, 0.7879, 0.5112, 0.5282, 0.1906, 0.4938, 0.1974, 0.4935, 0.1576, 0.5279, 0.1645, 0.1352, 0.1134, 0.09939, 0.1242, 0.07261, 0.05703, 0.1108, 0.04005, 0.5612, 0.1838, 0.5282, 0.1906, 0.5279, 0.1645, 0.561, 0.1708, 0.1718, 0.1041, 0.1352, 0.1134, 0.1108, 0.04005, 0.1509, 0.0266, 0.8225, 0.5042, 0.8567, 0.497, 0.8279, 0.5167, 0.5937, 0.1768, 0.5612, 0.1838, 0.561, 0.1708, 0.2468, 0.09064, 0.1718, 0.1041, 0.1509, 0.0266, 0.2347, 0.0087, 0.7879, 0.5112, 0.8225, 0.5042, 0.8279, 0.5167, 0.7986, 0.5364, 0.3661, 0.08274, 0.3247, 0.08376, 0.3217, 0.0, 0.3672, 0.001741, 0.7518, 0.5182, 0.7879, 0.5112, 0.7986, 0.5364, 0.7679, 0.5568, 0.41, 0.08274, 0.3661, 0.08274, 0.3672, 0.001741, 0.4129, 0.007151, 0.7133, 0.5256, 0.7518, 0.5182, 0.7679, 0.5568, 0.7351, 0.5783, 0.457, 0.2044, 0.4169, 0.212, 0.4169, 0.1416, 0.4569, 0.15, 0.06358, 0.1366, 0.02666, 0.1507, 0.002117, 0.09885, 0.03651, 0.07698, 0.4938, 0.1974, 0.457, 0.2044, 0.4569, 0.15, 0.4935, 0.1576, 0.09939, 0.1242, 0.06358, 0.1366, 0.03651, 0.07698, 0.07261, 0.05703, 0.6923, 0.3536, 0.7011, 0.3911, 0.6326, 0.4, 0.6293, 0.3625, 0.7351, 0.5783, 0.7679, 0.5568, 0.7976, 0.5862, 0.7756, 0.6187, 0.4569, 0.15, 0.4169, 0.1416, 0.4438, 0.07666, 0.4775, 0.0997, 0.6931, 0.7011, 0.68, 0.7397, 0.6244, 0.7274, 0.6295, 0.6889, 0.4935, 0.1576, 0.4569, 0.15, 0.4775, 0.0997, 0.5085, 0.1207, 0.7032, 0.6621, 0.6931, 0.7011, 0.6295, 0.6889, 0.6335, 0.6521, 0.5279, 0.1645, 0.4935, 0.1576, 0.5085, 0.1207, 0.5376, 0.1402, 0.7099, 0.6227, 0.7032, 0.6621, 0.6335, 0.6521, 0.6363, 0.6159, 0.561, 0.1708, 0.5279, 0.1645, 0.5376, 0.1402, 0.5658, 0.1587, 0.7133, 0.5834, 0.7099, 0.6227, 0.6363, 0.6159, 0.6379, 0.5798, 0.8279, 0.5167, 0.8567, 0.497, 0.8376, 0.5262, 0.5937, 0.1768, 0.561, 0.1708, 0.5658, 0.1587, 0.7133, 0.5063, 0.7133, 0.5834, 0.6379, 0.5798, 0.638, 0.5083, 0.7986, 0.5364, 0.8279, 0.5167, 0.8376, 0.5262, 0.8181, 0.5556, 0.7011, 0.3911, 0.708, 0.4293, 0.6352, 0.4366, 0.6326, 0.4, 0.7679, 0.5568, 0.7986, 0.5364, 0.8181, 0.5556, 0.7976, 0.5862, 0.5658, 0.1587, 0.5376, 0.1402, 0.5559, 0.1215, 0.5748, 0.1494, 0.6379, 0.5798, 0.6363, 0.6159, 0.5674, 0.6147, 0.5669, 0.5795, 0.8376, 0.5262, 0.8567, 0.497, 0.8502, 0.5313, 0.5937, 0.1768, 0.5658, 0.1587, 0.5748, 0.1494, 0.638, 0.5083, 0.6379, 0.5798, 0.5669, 0.5795, 0.5658, 0.5097, 0.8181, 0.5556, 0.8376, 0.5262, 0.8502, 0.5313, 0.8434, 0.5658, 0.6326, 0.4, 0.6352, 0.4366, 0.5651, 0.4393, 0.565, 0.4027, 0.7976, 0.5862, 0.8181, 0.5556, 0.8434, 0.5658, 0.8363, 0.602, 0.6293, 0.3625, 0.6326, 0.4, 0.565, 0.4027, 0.5649, 0.3646, 0.7756, 0.6187, 0.7976, 0.5862, 0.8363, 0.602, 0.8284, 0.6404, 0.4775, 0.0997, 0.4438, 0.07666, 0.4936, 0.02692, 0.5159, 0.06111, 0.6295, 0.6889, 0.6244, 0.7274, 0.5688, 0.7235, 0.5683, 0.686, 0.5085, 0.1207, 0.4775, 0.0997, 0.5159, 0.06111, 0.5364, 0.09237, 0.6335, 0.6521, 0.6295, 0.6889, 0.5683, 0.686, 0.5679, 0.6499, 0.5376, 0.1402, 0.5085, 0.1207, 0.5364, 0.09237, 0.5559, 0.1215, 0.6363, 0.6159, 0.6335, 0.6521, 0.5679, 0.6499, 0.5674, 0.6147, 0.6352, 0.4366, 0.638, 0.5083, 0.5658, 0.5097, 0.5651, 0.4393, 0.708, 0.4293, 0.7133, 0.5063, 0.638, 0.5083, 0.6352, 0.4366, 0.3247, 0.08376, 0.2468, 0.09064, 0.2347, 0.0087, 0.3217, 0.0, 0.3295, 0.1601, 0.2563, 0.1659, 0.2468, 0.09064, 0.3247, 0.08376, 0.334, 0.2328, 0.2634, 0.2372, 0.2563, 0.1659, 0.3295, 0.1601, 0.3373, 0.3036, 0.2683, 0.3064, 0.2634, 0.2372, 0.334, 0.2328, 0.3393, 0.3733, 0.271, 0.3744, 0.2683, 0.3064, 0.3373, 0.3036, 0.3397, 0.4423, 0.2718, 0.4418, 0.271, 0.3744, 0.3393, 0.3733, 0.3387, 0.5111, 0.2709, 0.5091, 0.2718, 0.4418, 0.3397, 0.4423, 0.3366, 0.5798, 0.2685, 0.5768, 0.2709, 0.5091, 0.3387, 0.5111, 0.334, 0.6489, 0.2649, 0.6454, 0.2685, 0.5768, 0.3366, 0.5798, 0.3317, 0.7191, 0.2606, 0.716, 0.2649, 0.6454, 0.334, 0.6489, 0.3315, 0.7915, 0.2562, 0.7903, 0.2606, 0.716, 0.3317, 0.7191, 0.336, 0.8689, 0.2527, 0.8708, 0.2562, 0.7903, 0.3315, 0.7915, 0.4942, 0.4386, 0.4932, 0.5109, 0.4169, 0.512, 0.4186, 0.4338, 0.5651, 0.4393, 0.5658, 0.5097, 0.4932, 0.5109, 0.4942, 0.4386])
me_sphere_002.materials.append(mat_material)
me_sphere_002.use_remesh_fix_poles = True
me_sphere_002.use_remesh_preserve_attributes = False
me_sphere_002.update()
arm_armature = bpy.data.armatures.new('Armature')  # bones are not reproduced

# ---- objects
ob_light = bpy.data.objects.new('Light', light_light)
ob_camera = bpy.data.objects.new('Camera', cam_camera)
ob_armature = bpy.data.objects.new('Armature', arm_armature)
ob_gloves = bpy.data.objects.new('Gloves', me_cube_001)
ob_body_capsule = bpy.data.objects.new('Body Capsule', me_sphere_002)

# ---- transforms, parenting, visibility, modifiers, constraints
ob_light.location = (4.076, 1.005, 5.904)
ob_light.rotation_euler = (0.6503, 0.05522, 1.866)
ob_light.lock_rotations_4d = False
ob_light.empty_display_type = 'ARROWS'
ob_light.color = (0.0, 0.0, 0.0, 0.0)
ob_light.lineart.crease_threshold = 0.0
ob_camera.location = (-0.3445, -11.07, 6.628)
ob_camera.rotation_euler = (1.109, -0.0, -0.05338)
ob_camera.lock_rotations_4d = False
ob_camera.empty_display_type = 'ARROWS'
ob_camera.color = (0.0, 0.0, 0.0, 0.0)
ob_camera.display_type = 'WIRE'
ob_camera.lineart.crease_threshold = 0.0
ob_armature.location = (0.0, 0.0, 1.397)
ob_gloves.parent = ob_armature
ob_gloves.matrix_parent_inverse = Matrix(((1.0, -0.0, 0.0, -0.0), (-0.0, 1.0, -0.0, 0.0), (0.0, -0.0, 1.0, -1.397), (-0.0, 0.0, -0.0, 1.0)))
ob_gloves.location = (0.0, 0.0, 0.0)
_vg = ob_gloves.vertex_groups.new(name='Spine')
_vg = ob_gloves.vertex_groups.new(name='Spine 1')
_vg = ob_gloves.vertex_groups.new(name='Arm_L')
_vg = ob_gloves.vertex_groups.new(name='ForeArm_L')
for _i, _w in zip([47, 55, 64, 70, 71, 72, 73, 79, 86, 172, 173, 185, 194, 203, 204, 205, 208, 209, 214, 215, 216, 217, 218, 219, 220, 221, 224, 225, 234, 238, 239, 251, 292, 301, 307, 309, 310, 311, 312, 313, 314, 316, 317, 318, 324, 326, 329, 330], [0.09776, 0.002276, 0.07654, 0.1461, 0.2125, 0.03762, 0.01872, 0.04025, 0.007059, 0.03827, 0.02365, 0.03827, 0.03827, 0.04888, 0.05002, 0.001138, 0.08715, 0.001138, 0.07304, 0.1793, 0.1062, 0.09186, 0.02817, 0.1156, 0.01881, 0.00936, 0.0105, 0.1551, 0.02013, 0.02013, 0.00353, 0.00353, 0.01914, 0.01914, 0.08281, 0.04358, 0.04414, 0.000569, 0.005249, 0.04593, 0.07756, 0.08964, 0.1037, 0.01409, 0.01006, 0.01183, 0.001765, 0.01183]): _vg.add([_i], _w, 'REPLACE')
_vg = ob_gloves.vertex_groups.new(name='Hand_L')
for _i, _w in zip([44, 45, 46, 47, 48, 49, 50, 51, 52, 53, 54, 55, 56, 57, 58, 59, 60, 61, 62, 63, 64, 65, 66, 67, 68, 69, 70, 71, 72, 73, 74, 75, 76, 77, 78, 79, 80, 81, 82, 83, 84, 85, 86, 87, 170, 171, 172, 173, 174, 175, 176, 177, 178, 179, 180, 181, 182, 183, 184, 185, 186, 187, 188, 189, 190, 191, 192, 193, 194, 195, 196, 197, 198, 199, 200, 201, 202, 203, 204, 205, 206, 207, 208, 209, 210, 211, 212, 213, 214, 215, 216, 217, 218, 219, 220, 221, 222, 223, 224, 225, 226, 227, 228, 229, 230, 231, 232, 233, 234, 235, 236, 237, 238, 239, 240, 241, 242, 243, 244, 245, 246, 247, 248, 249, 250, 251, 292, 293, 294, 295, 296, 297, 298, 299, 300, 301, 302, 303, 304, 305, 306, 307, 308, 309, 310, 311, 312, 313, 314, 315, 316, 317, 318, 319, 320, 321, 322, 323, 324, 325, 326, 327, 328, 329, 330, 331], [0.9993, 0.9991, 0.9769, 0.9022, 0.9986, 0.9968, 0.9935, 0.9986, 0.9993, 0.9881, 0.9991, 0.9739, 0.9979, 0.9977, 0.9909, 0.979, 0.9933, 0.9886, 0.9904, 0.9793, 0.9235, 0.9803, 0.9872, 0.9848, 0.9755, 0.9798, 0.8539, 0.7875, 0.9562, 0.9656, 0.9972, 0.9989, 0.9978, 0.9944, 0.9766, 0.9549, 0.9836, 0.9866, 0.9864, 0.9831, 0.9903, 0.986, 0.9715, 0.9793, 0.9993, 0.9849, 0.9514, 0.9632, 0.9989, 0.9992, 0.9978, 0.999, 0.9939, 0.9862, 0.9986, 0.9983, 0.9952, 0.9973, 0.9991, 0.9519, 0.9957, 0.9981, 0.9985, 0.9985, 0.9992, 0.9956, 0.9931, 0.9851, 0.9512, 0.9868, 0.9895, 0.9861, 0.985, 0.9898, 0.991, 0.9854, 0.9825, 0.9396, 0.9381, 0.981, 0.9893, 0.9781, 0.9128, 0.9771, 0.986, 0.9802, 0.9777, 0.9835, 0.9147, 0.8207, 0.8837, 0.905, 0.9609, 0.8766, 0.9705, 0.9764, 0.9784, 0.9877, 0.9698, 0.8449, 0.9961, 0.9984, 0.9981, 0.9958, 0.9991, 0.997, 0.994, 0.9985, 0.9717, 0.9861, 0.9888, 0.9851, 0.9658, 0.9754, 0.978, 0.9882, 0.9867, 0.9848, 0.9862, 0.9812, 0.9865, 0.9848, 0.9903, 0.9838, 0.9829, 0.9775, 0.9682, 0.9992, 0.9982, 0.9989, 0.9987, 0.9988, 0.9955, 0.9987, 0.9966, 0.969, 0.9909, 0.9901, 0.9935, 0.9944, 0.9882, 0.9073, 0.9837, 0.9455, 0.945, 0.9832, 0.9787, 0.9426, 0.9116, 0.9818, 0.8992, 0.8908, 0.9734, 0.983, 0.9971, 0.998, 0.9878, 0.9857, 0.9778, 0.9858, 0.9706, 0.9865, 0.9853, 0.9802, 0.9746, 0.9834]): _vg.add([_i], _w, 'REPLACE')
_vg = ob_gloves.vertex_groups.new(name='Arm_R')
_vg = ob_gloves.vertex_groups.new(name='ForeArm_R')
for _i, _w in zip([35, 91, 152, 156, 284, 286, 290], [0.02471, 0.01235, 0.01235, 0.01235, 0.006177, 0.006177, 0.006177]): _vg.add([_i], _w, 'REPLACE')
_vg = ob_gloves.vertex_groups.new(name='Hand_R')
for _i, _w in zip([0, 1, 2, 3, 4, 5, 6, 7, 8, 9, 10, 11, 12, 13, 14, 15, 16, 17, 18, 19, 20, 21, 22, 23, 24, 25, 26, 27, 28, 29, 30, 31, 32, 33, 34, 35, 36, 37, 38, 39, 40, 41, 42, 43, 88, 89, 90, 91, 92, 93, 94, 95, 96, 97, 98, 99, 100, 101, 102, 103, 104, 105, 106, 107, 108, 109, 110, 111, 112, 113, 114, 115, 116, 117, 118, 119, 120, 121, 122, 123, 124, 125, 126, 127, 128, 129, 130, 131, 132, 133, 134, 135, 136, 137, 138, 139, 140, 141, 142, 143, 144, 145, 146, 147, 148, 149, 150, 151, 152, 153, 154, 155, 156, 157, 158, 159, 160, 161, 162, 163, 164, 165, 166, 167, 168, 169, 252, 253, 254, 255, 256, 257, 258, 259, 260, 261, 262, 263, 264, 265, 266, 267, 268, 269, 270, 271, 272, 273, 274, 275, 276, 277, 278, 279, 280, 281, 282, 283, 284, 285, 286, 287, 288, 289, 290, 291], [0.9997, 0.9999, 0.9984, 0.9996, 0.9992, 0.9988, 0.9997, 0.9998, 0.9997, 0.9985, 0.9999, 0.9996, 0.9998, 0.9986, 0.9965, 0.9996, 0.9995, 0.9922, 0.9977, 0.9977, 0.9997, 0.9998, 0.999, 0.9992, 0.9991, 0.999, 0.9997, 0.9997, 0.9997, 0.9998, 0.999, 0.9996, 0.9999, 0.9998, 0.9827, 0.9626, 0.9891, 0.9924, 0.9939, 0.9964, 0.9964, 0.9919, 0.9779, 0.9853, 0.9997, 0.9977, 0.9987, 0.9703, 0.9999, 0.9998, 0.9992, 0.9994, 0.9976, 0.9997, 0.9995, 0.9998, 0.9993, 0.9987, 0.9999, 0.9998, 0.9998, 0.9989, 0.9991, 0.9998, 0.9998, 0.9996, 0.9954, 0.9971, 0.9996, 0.9996, 0.995, 0.9995, 0.998, 0.9943, 0.9958, 0.9988, 0.9984, 0.999, 0.9996, 0.9991, 0.9981, 0.9981, 0.9997, 0.9997, 0.9991, 0.9991, 0.999, 0.999, 0.9994, 0.9997, 0.9993, 0.9997, 0.9998, 0.9997, 0.9995, 0.9994, 0.9987, 0.9988, 0.9997, 0.9997, 0.9998, 0.9997, 0.9993, 0.9994, 0.9996, 0.9989, 0.9997, 0.9999, 0.9774, 0.9907, 0.9944, 0.9907, 0.9727, 0.9816, 0.984, 0.9942, 0.9964, 0.9952, 0.9929, 0.997, 0.9931, 0.9905, 0.9971, 0.9896, 0.9888, 0.9835, 0.9984, 0.9998, 0.9993, 0.9996, 0.9998, 0.9997, 0.9993, 0.9993, 0.9998, 0.9996, 0.9996, 0.9986, 0.9965, 0.9975, 0.9973, 0.9997, 0.9981, 0.9989, 0.9997, 0.9989, 0.9992, 0.9994, 0.9992, 0.9991, 0.9994, 0.9997, 0.9994, 0.9987, 0.9995, 0.9991, 0.9935, 0.9918, 0.9835, 0.9971, 0.9771, 0.9947, 0.9954, 0.9862, 0.9805, 0.9892]): _vg.add([_i], _w, 'REPLACE')
_m = ob_gloves.modifiers.new('Armature', 'ARMATURE')
_m.object = ob_armature
ob_body_capsule.parent = ob_armature
ob_body_capsule.matrix_parent_inverse = Matrix(((1.0, -0.0, 0.0, -0.0), (-0.0, 1.0, -0.0, 0.0), (0.0, -0.0, 1.0, -1.397), (-0.0, 0.0, -0.0, 1.0)))
ob_body_capsule.location = (0.0, 0.0, 1.9)
_vg = ob_body_capsule.vertex_groups.new(name='Spine')
for _i, _w in zip([1, 2, 3, 4, 5, 6, 7, 8, 9, 10, 16, 17, 18, 19, 20, 21, 22, 23, 24, 25, 31, 32, 33, 34, 35, 36, 37, 38, 39, 40, 47, 48, 49, 50, 51, 52, 53, 54, 55, 61, 62, 63, 64, 65, 66, 67, 68, 69, 70, 74, 75, 76, 77, 78, 79, 80, 81, 82, 83, 84, 85, 89, 90, 91, 92, 93, 94, 95, 96, 97, 98, 99, 100, 103, 104, 105, 106, 107, 108, 109, 110, 111, 112, 113, 114, 115, 118, 119, 120, 121, 122, 123, 124, 125, 126, 127, 128, 129, 130, 131, 134, 135, 136, 137, 138, 139, 140, 141, 142, 143, 144, 145, 146, 150, 151, 152, 153, 154, 155, 156, 157, 158, 159, 160, 161, 166, 167, 168, 169, 170, 171, 172, 173, 174, 175, 176, 177, 183, 184, 185, 186, 187, 188, 189, 190, 191, 192, 199, 200, 201, 202, 203, 204, 205, 206, 207, 213, 214, 215, 216, 217, 218, 219, 220, 221, 222, 228, 229, 230, 231, 232, 233, 234, 235, 236, 237, 242, 243, 244, 245, 246, 247, 248, 249, 250, 251, 252, 253, 254, 255, 256, 257], [0.02965, 0.06598, 0.1081, 0.6902, 0.8051, 0.8802, 0.9302, 0.9639, 0.9872, 0.9957, 0.02509, 0.06212, 0.1026, 0.6804, 0.7965, 0.8732, 0.9247, 0.9596, 0.9838, 0.9938, 0.01052, 0.04477, 0.07807, 0.6529, 0.7739, 0.8552, 0.9106, 0.9486, 0.9752, 0.9889, 0.001571, 0.0267, 0.6169, 0.7457, 0.8327, 0.8925, 0.9344, 0.9643, 0.9824, 0.00562, 0.02397, 0.05621, 0.607, 0.7299, 0.8157, 0.8767, 0.9207, 0.9535, 0.9758, 0.0001289, 0.02107, 0.04943, 0.07135, 0.1082, 0.6145, 0.7256, 0.8061, 0.8654, 0.9098, 0.9443, 0.9699, 0.01729, 0.04825, 0.07064, 0.1014, 0.1465, 0.6219, 0.7247, 0.8007, 0.858, 0.9022, 0.9375, 0.9654, 0.002526, 0.02899, 0.05766, 0.08234, 0.1165, 0.1646, 0.625, 0.724, 0.7978, 0.8539, 0.8977, 0.9334, 0.9625, 0.005309, 0.03326, 0.06066, 0.08624, 0.1212, 0.17, 0.6261, 0.7239, 0.797, 0.8527, 0.8964, 0.9321, 0.9616, 0.984, 0.003005, 0.02977, 0.05825, 0.08316, 0.1175, 0.1659, 0.6262, 0.725, 0.7985, 0.8544, 0.8981, 0.9336, 0.9626, 0.01881, 0.05032, 0.07243, 0.104, 0.1503, 0.6249, 0.727, 0.8024, 0.8592, 0.9029, 0.9379, 0.9654, 0.002142, 0.02439, 0.0524, 0.07484, 0.1123, 0.6207, 0.7299, 0.809, 0.8672, 0.9109, 0.9447, 0.97, 0.009145, 0.02592, 0.05744, 0.6173, 0.7364, 0.8197, 0.879, 0.922, 0.954, 0.9758, 0.006923, 0.02973, 0.6283, 0.7526, 0.8368, 0.8948, 0.9356, 0.9647, 0.9824, 0.01832, 0.05479, 0.08986, 0.6615, 0.7791, 0.8583, 0.9122, 0.9494, 0.9755, 0.9889, 0.02864, 0.06492, 0.1065, 0.6836, 0.7987, 0.8746, 0.9254, 0.96, 0.9839, 0.9938, 0.2689, 0.2616, 0.2276, 0.1639, 0.1952, 0.2611, 0.3025, 0.3195, 0.3246, 0.3211, 0.3069, 0.2724, 0.2192, 0.1926, 0.2497, 0.2675]): _vg.add([_i], _w, 'REPLACE')
_vg = ob_body_capsule.vertex_groups.new(name='Spine 1')
for _i, _w in zip([0, 1, 2, 3, 4, 5, 6, 7, 11, 12, 13, 14, 15, 16, 17, 18, 19, 20, 21, 22, 26, 27, 28, 29, 30, 31, 32, 33, 34, 35, 36, 37, 41, 42, 43, 44, 45, 46, 47, 48, 49, 50, 51, 52, 56, 57, 58, 59, 60, 61, 62, 63, 64, 65, 66, 67, 68, 71, 72, 73, 74, 75, 76, 77, 78, 79, 80, 81, 82, 83, 86, 87, 88, 89, 90, 91, 92, 93, 94, 95, 96, 97, 98, 99, 101, 102, 103, 104, 105, 106, 107, 108, 109, 110, 111, 112, 113, 114, 116, 117, 118, 119, 120, 121, 122, 123, 124, 125, 126, 127, 128, 129, 132, 133, 134, 135, 136, 137, 138, 139, 140, 141, 142, 143, 144, 145, 147, 148, 149, 150, 151, 152, 153, 154, 155, 156, 157, 158, 159, 160, 162, 163, 164, 165, 166, 167, 168, 169, 170, 171, 172, 173, 174, 175, 178, 179, 180, 181, 182, 183, 184, 185, 186, 187, 188, 189, 190, 193, 194, 195, 196, 197, 198, 199, 200, 201, 202, 203, 204, 208, 209, 210, 211, 212, 213, 214, 215, 216, 217, 218, 219, 223, 224, 225, 226, 227, 228, 229, 230, 231, 232, 233, 234, 238, 239, 240, 241, 242, 243, 244, 245, 246, 247, 248, 249, 250, 251, 252, 253, 254, 255, 256, 257], [0.9217, 0.848, 0.8023, 0.7487, 0.2236, 0.13, 0.07352, 0.02846, 0.9555, 0.9509, 0.9323, 0.8983, 0.8495, 0.7901, 0.7228, 0.6575, 0.1936, 0.1141, 0.06601, 0.02295, 0.9495, 0.934, 0.8971, 0.8327, 0.7342, 0.5947, 0.3945, 0.2763, 0.102, 0.07079, 0.04471, 0.01047, 0.9422, 0.9128, 0.8524, 0.7487, 0.5868, 0.3494, 0.1836, 0.08471, 0.05524, 0.04316, 0.02401, 0.005715, 0.9358, 0.8971, 0.8222, 0.6931, 0.4802, 0.3022, 0.1759, 0.0965, 0.06125, 0.0527, 0.03675, 0.01838, 0.0009596, 0.9323, 0.8941, 0.83, 0.7339, 0.5999, 0.4248, 0.3076, 0.2303, 0.1125, 0.08747, 0.06679, 0.04966, 0.02153, 0.9315, 0.8999, 0.8542, 0.7948, 0.7228, 0.6413, 0.5537, 0.4434, 0.201, 0.142, 0.1006, 0.07059, 0.04625, 0.01109, 0.9323, 0.9073, 0.8756, 0.8381, 0.7957, 0.7494, 0.6983, 0.6406, 0.2599, 0.1821, 0.127, 0.08736, 0.05813, 0.02181, 0.9334, 0.9118, 0.8859, 0.8564, 0.8236, 0.7875, 0.7459, 0.6953, 0.2821, 0.1979, 0.1379, 0.09438, 0.06234, 0.02627, 0.9343, 0.9119, 0.8834, 0.8498, 0.8122, 0.7718, 0.7277, 0.6761, 0.2692, 0.1882, 0.1309, 0.0897, 0.05945, 0.02311, 0.9353, 0.9086, 0.8696, 0.8185, 0.7567, 0.6895, 0.6275, 0.5685, 0.2178, 0.1524, 0.107, 0.07443, 0.05031, 0.01327, 0.9492, 0.9372, 0.906, 0.8522, 0.7696, 0.6486, 0.4744, 0.3535, 0.272, 0.1259, 0.09655, 0.07282, 0.05369, 0.02615, 0.9409, 0.91, 0.8499, 0.7498, 0.5947, 0.3634, 0.2022, 0.1055, 0.07068, 0.0595, 0.04623, 0.02471, 0.004904, 0.9465, 0.9225, 0.8702, 0.7773, 0.6255, 0.3859, 0.2057, 0.08714, 0.0631, 0.05203, 0.03139, 0.01055, 0.9525, 0.9397, 0.9063, 0.846, 0.752, 0.6173, 0.4265, 0.3081, 0.1099, 0.0755, 0.0502, 0.01387, 0.957, 0.9534, 0.936, 0.9032, 0.856, 0.7981, 0.7322, 0.6671, 0.197, 0.1163, 0.06739, 0.0246, 0.9582, 0.9578, 0.9457, 0.8879, 0.5979, 0.5173, 0.1881, 0.06051, 0.0704, 0.1745, 0.4024, 0.5169, 0.5551, 0.5367, 0.4449, 0.2012, 0.08709, 0.07566, 0.2099, 0.5244]): _vg.add([_i], _w, 'REPLACE')
_vg = ob_body_capsule.vertex_groups.new(name='ForeArm_L')
_vg = ob_body_capsule.vertex_groups.new(name='Hand_L')
_vg = ob_body_capsule.vertex_groups.new(name='ForeArm_R')
_vg = ob_body_capsule.vertex_groups.new(name='Hand_R')
_m = ob_body_capsule.modifiers.new('Armature', 'ARMATURE')
_m.object = ob_armature

# ---- collection membership
col_scene.objects.link(ob_light)
col_scene.objects.link(ob_camera)
col_scene.objects.link(ob_armature)
col_character.objects.link(ob_gloves)
col_character.objects.link(ob_body_capsule)

# ---- scene / render settings (as saved in the file)
scene.camera = ob_camera
scene.frame_start = 0; scene.frame_end = 20; scene.frame_set(20)
scene.render.engine = 'BLENDER_EEVEE_NEXT'
scene.cycles.use_denoising = False
scene.cycles.samples = 128
scene.cycles.sampling_pattern = 'TABULATED_SOBOL'
scene.cycles.use_adaptive_sampling = False
scene.cycles.use_light_tree = False
scene.view_settings.view_transform = 'Filmic'
bpy.context.view_layer.update()
